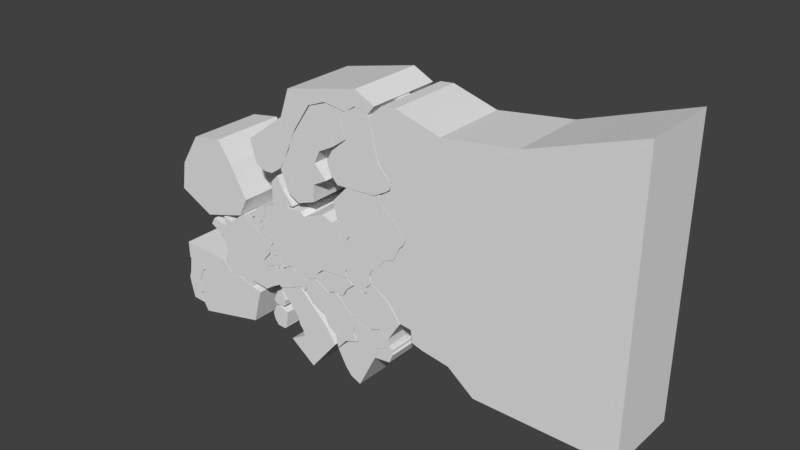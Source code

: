 # Source: WorldMapCountries1945.blend  (saved by Blender 2.79.0; exported with 4.5.12 LTS)
import bpy
from mathutils import Matrix  # noqa: F401  (used for matrix-valued properties, if any)

bpy.ops.wm.read_factory_settings(use_empty=True)
scene = bpy.context.scene
scene.name = 'Scene'

# ---- collections
col_collection_1 = bpy.data.collections.new('Collection 1'); scene.collection.children.link(col_collection_1)

# ---- world
world_world = bpy.data.worlds.new('World'); scene.world = world_world
world_world.color = (0.05088, 0.05088, 0.05088)
world_world.use_sun_shadow = False
world_world.sun_shadow_jitter_overblur = 0.0
world_world.cycles.sampling_method = 'MANUAL'

# ---- meshes
me_cube_025 = bpy.data.meshes.new('Cube.025')
me_cube_025.from_pydata([(0.04584, -1.0, -2.108), (0.03499, -1.0, -1.929), (0.04584, 1.0, -2.108), (0.03499, 1.0, -1.929), (-0.1509, -1.0, -1.599), (-0.2222, -1.0, -1.18), (-0.1509, 1.0, -1.599), (-0.2222, 1.0, -1.18), (-0.2941, -1.0, 0.8421), (-1.14, -1.0, 0.3364), (-0.5231, -1.0, 0.6371), (-1.14, 1.0, 0.3364), (-0.2941, 1.0, 0.8421), (-0.5231, 1.0, 0.6371), (0.1019, -1.0, -2.266), (-0.6552, -1.0, -2.864), (0.1019, 1.0, -2.266), (-0.6552, 1.0, -2.864), (1.344, -1.0, -0.8332), (-0.0242, -1.0, 0.9499), (-0.0242, 1.0, 0.9499), (1.344, 1.0, -0.8332), (0.5465, -1.0, -4.086), (1.853, -1.0, -1.873), (1.853, 1.0, -1.873), (0.5465, 1.0, -4.086)], [], [(0, 1, 3, 2), (6, 4, 5, 7), (2, 16, 14, 0), (6, 3, 1, 4), (8, 12, 13, 10), (10, 13, 11, 9), (7, 5, 9, 11), (14, 16, 17, 15), (20, 12, 8, 19), (2, 3, 6, 7, 11, 13, 12, 20, 21, 24, 25, 17, 16), (14, 15, 22, 23, 18, 19, 8, 10, 9, 5, 4, 1, 0), (20, 19, 18, 21), (15, 17, 25, 22), (22, 25, 24, 23), (21, 18, 23, 24)])
me_cube_025.use_remesh_preserve_volume = False
me_cube_025.use_remesh_preserve_attributes = False
me_cube_025.use_mirror_vertex_groups = False
me_cube_025.update()
me_cube_024 = bpy.data.meshes.new('Cube.024')
me_cube_024.from_pydata([(0.1946, -1.0, -1.94), (0.03499, -1.0, -1.929), (0.1946, 1.0, -1.94), (0.03499, 1.0, -1.929), (-0.1509, -1.0, -1.599), (-0.2222, -1.0, -1.18), (-0.1509, 1.0, -1.599), (-0.2222, 1.0, -1.18), (0.1367, -1.0, -0.5512), (-0.04881, -1.0, -0.6319), (0.05644, -1.0, -0.5888), (-0.04881, 1.0, -0.6319), (0.1367, 1.0, -0.5512), (0.05644, 1.0, -0.5888), (0.4365, -1.0, -1.945), (0.5346, -1.0, -1.821), (0.4365, 1.0, -1.945), (0.5346, 1.0, -1.821), (0.6281, -1.0, -0.7559), (0.2486, -1.0, -0.5721), (0.2486, 1.0, -0.5721), (0.6281, 1.0, -0.7559), (0.5372, -1.0, -1.704), (0.5607, -1.0, -1.5), (0.5607, 1.0, -1.5), (0.5372, 1.0, -1.704)], [], [(0, 1, 3, 2), (6, 4, 5, 7), (2, 16, 14, 0), (6, 3, 1, 4), (8, 12, 13, 10), (10, 13, 11, 9), (7, 5, 9, 11), (14, 16, 17, 15), (20, 12, 8, 19), (2, 3, 6, 7, 11, 13, 12, 20, 21, 24, 25, 17, 16), (14, 15, 22, 23, 18, 19, 8, 10, 9, 5, 4, 1, 0), (20, 19, 18, 21), (15, 17, 25, 22), (22, 25, 24, 23), (21, 18, 23, 24)])
me_cube_024.use_remesh_preserve_volume = False
me_cube_024.use_remesh_preserve_attributes = False
me_cube_024.use_mirror_vertex_groups = False
me_cube_024.update()
me_cube_023 = bpy.data.meshes.new('Cube.023')
me_cube_023.from_pydata([(-1.113, -1.0, -1.122), (-1.223, -1.0, -1.024), (-1.113, 1.0, -1.122), (-1.223, 1.0, -1.024), (-1.011, -1.0, -1.17), (-1.011, 1.0, -1.17), (-1.233, -1.0, -0.7097), (-1.007, -1.0, -0.6446), (-1.233, 1.0, -0.7097), (-1.007, 1.0, -0.6446), (-0.8769, -1.0, -1.172), (-0.7602, -1.0, -1.134), (-0.8769, 1.0, -1.172), (-0.7602, 1.0, -1.134), (-0.6375, -1.0, -1.06), (-0.845, -1.0, -0.7055), (-0.6373, -1.0, -0.9215), (-0.7143, -1.0, -0.8335), (-0.845, 1.0, -0.7055), (-0.6375, 1.0, -1.06), (-0.7143, 1.0, -0.8335), (-0.6373, 1.0, -0.9215)], [], [(0, 1, 3, 2), (2, 5, 4, 0), (2, 3, 8, 9, 18, 20, 21, 19, 13, 12, 5), (8, 6, 7, 9), (5, 12, 10, 4), (8, 3, 1, 6), (10, 12, 13, 11), (9, 7, 15, 18), (4, 10, 11, 14, 16, 17, 15, 7, 6, 1, 0), (18, 15, 17, 20), (20, 17, 16, 21), (21, 16, 14, 19), (11, 13, 19, 14)])
me_cube_023.use_remesh_preserve_volume = False
me_cube_023.use_remesh_preserve_attributes = False
me_cube_023.use_mirror_vertex_groups = False
me_cube_023.update()
me_cube_019 = bpy.data.meshes.new('Cube.019')
me_cube_019.from_pydata([(-0.6075, -1.0, -1.765), (-0.6172, -1.0, -1.504), (-0.6075, 1.0, -1.765), (-0.6172, 1.0, -1.504), (-0.5401, -1.0, -1.257), (-0.4647, -1.0, -0.6238), (-0.5401, 1.0, -1.257), (-0.4647, 1.0, -0.6238), (0.5459, -1.0, -0.4201), (-0.42, -1.0, -0.133), (0.3579, -1.0, -0.22), (-0.42, 1.0, -0.133), (0.5459, 1.0, -0.4201), (0.3579, 1.0, -0.22), (-0.3968, -1.0, -2.967), (0.1871, -1.0, -3.015), (-0.3968, 1.0, -2.967), (0.1871, 1.0, -3.015), (0.1159, -1.0, -1.439), (0.3313, -1.0, -0.6473), (0.3313, 1.0, -0.6473), (0.1159, 1.0, -1.439), (0.01302, -1.0, -2.483), (0.2188, -1.0, -2.241), (0.2188, 1.0, -2.241), (0.01302, 1.0, -2.483)], [], [(0, 1, 3, 2), (6, 4, 5, 7), (2, 16, 14, 0), (6, 3, 1, 4), (8, 12, 13, 10), (10, 13, 11, 9), (7, 5, 9, 11), (14, 16, 17, 15), (20, 12, 8, 19), (2, 3, 6, 7, 11, 13, 12, 20, 21, 24, 25, 17, 16), (14, 15, 22, 23, 18, 19, 8, 10, 9, 5, 4, 1, 0), (20, 19, 18, 21), (15, 17, 25, 22), (22, 25, 24, 23), (21, 18, 23, 24)])
me_cube_019.use_remesh_preserve_volume = False
me_cube_019.use_remesh_preserve_attributes = False
me_cube_019.use_mirror_vertex_groups = False
me_cube_019.update()
me_cube_004 = bpy.data.meshes.new('Cube.004')
me_cube_004.from_pydata([(0.06443, -1.0, -1.425), (-0.09515, -1.0, -1.414), (0.06443, 1.0, -1.425), (-0.09515, 1.0, -1.414), (-0.1788, -1.0, -1.303), (-0.2222, -1.0, -1.18), (-0.1788, 1.0, -1.303), (-0.2222, 1.0, -1.18), (0.1646, -1.0, -0.4739), (-0.02092, -1.0, -0.5547), (0.08432, -1.0, -0.5115), (-0.02092, 1.0, -0.5547), (0.1646, 1.0, -0.4739), (0.08432, 1.0, -0.5115), (0.3064, -1.0, -1.43), (0.4045, -1.0, -1.306), (0.3064, 1.0, -1.43), (0.4045, 1.0, -1.306), (0.3864, -1.0, -0.8332), (0.2765, -1.0, -0.4948), (0.2765, 1.0, -0.4948), (0.3864, 1.0, -0.8332), (0.4071, -1.0, -1.189), (0.4306, -1.0, -0.9846), (0.4306, 1.0, -0.9846), (0.4071, 1.0, -1.189)], [], [(0, 1, 3, 2), (6, 4, 5, 7), (2, 16, 14, 0), (6, 3, 1, 4), (8, 12, 13, 10), (10, 13, 11, 9), (7, 5, 9, 11), (14, 16, 17, 15), (20, 12, 8, 19), (2, 3, 6, 7, 11, 13, 12, 20, 21, 24, 25, 17, 16), (14, 15, 22, 23, 18, 19, 8, 10, 9, 5, 4, 1, 0), (20, 19, 18, 21), (15, 17, 25, 22), (22, 25, 24, 23), (21, 18, 23, 24)])
me_cube_004.use_remesh_preserve_volume = False
me_cube_004.use_remesh_preserve_attributes = False
me_cube_004.use_mirror_vertex_groups = False
me_cube_004.update()
me_cube_003 = bpy.data.meshes.new('Cube.003')
me_cube_003.from_pydata([(-0.2664, -1.0, -1.414), (-1.145, -1.0, -1.229), (-0.2664, 1.0, -1.414), (-1.145, 1.0, -1.229), (-0.232, -1.0, -1.721), (-0.232, 1.0, -1.721), (-1.223, -1.0, 0.3266), (-0.4718, -1.0, 1.223), (-1.223, 1.0, 0.3266), (-0.4718, 1.0, 1.223), (0.6905, -1.0, -1.755), (0.5833, -1.0, -1.566), (0.6905, 1.0, -1.755), (0.5833, 1.0, -1.566), (1.232, -1.0, -1.481), (-0.07597, -1.0, 0.482), (1.251, -1.0, -1.386), (0.2008, -1.0, -0.09938), (-0.07597, 1.0, 0.482), (1.232, 1.0, -1.481), (0.2008, 1.0, -0.09938), (1.251, 1.0, -1.386)], [], [(0, 1, 3, 2), (2, 5, 4, 0), (2, 3, 8, 9, 18, 20, 21, 19, 13, 12, 5), (8, 6, 7, 9), (5, 12, 10, 4), (8, 3, 1, 6), (10, 12, 13, 11), (9, 7, 15, 18), (4, 10, 11, 14, 16, 17, 15, 7, 6, 1, 0), (18, 15, 17, 20), (20, 17, 16, 21), (21, 16, 14, 19), (11, 13, 19, 14)])
me_cube_003.use_remesh_preserve_volume = False
me_cube_003.use_remesh_preserve_attributes = False
me_cube_003.use_mirror_vertex_groups = False
me_cube_003.update()
me_cube_022 = bpy.data.meshes.new('Cube.022')
me_cube_022.from_pydata([(-0.2534, -1.0, 0.516), (-0.3418, -1.0, 0.2929), (-0.2534, 1.0, 0.516), (-0.3418, 1.0, 0.2929), (-0.2213, -1.0, 0.5472), (-0.2213, 1.0, 0.5472), (-0.7791, -1.0, 0.2384), (-0.7505, -1.0, 0.4917), (-0.7791, 1.0, 0.2384), (-0.7505, 1.0, 0.4917), (-0.2565, -1.0, 0.5905), (-0.2989, -1.0, 0.7065), (-0.2548, -1.0, 0.6581), (-0.2989, 1.0, 0.7065), (-0.2565, 1.0, 0.5905), (-0.2548, 1.0, 0.6581)], [], [(0, 1, 3, 2), (2, 3, 8, 9, 13, 15, 14, 5), (2, 5, 4, 0), (4, 10, 12, 11, 7, 6, 1, 0), (8, 6, 7, 9), (5, 14, 10, 4), (8, 3, 1, 6), (10, 14, 15, 12), (12, 15, 13, 11), (9, 7, 11, 13)])
me_cube_022.use_remesh_preserve_volume = False
me_cube_022.use_remesh_preserve_attributes = False
me_cube_022.use_mirror_vertex_groups = False
me_cube_022.update()
me_cube_021 = bpy.data.meshes.new('Cube.021')
me_cube_021.from_pydata([(-0.6108, -1.0, -0.5165), (-0.5112, -1.0, -0.4128), (-0.6108, 1.0, -0.5165), (-0.5112, 1.0, -0.4128), (-0.7005, -1.0, -0.6827), (-0.7005, 1.0, -0.6827), (-0.4576, -1.0, -0.2528), (-0.6949, -1.0, 0.03291), (-0.4576, 1.0, -0.2528), (-0.6949, 1.0, 0.03291), (-0.7857, -1.0, -0.8764), (-0.818, -1.0, 0.1952), (-0.818, 1.0, 0.1952), (-0.7857, 1.0, -0.8764), (-0.9097, -1.0, -0.9315), (-1.106, -1.0, 0.3965), (-1.058, -1.0, -0.9704), (-1.236, -1.0, -1.193), (-1.431, -1.0, -1.357), (-1.488, -1.0, -1.543), (-1.199, -1.0, 0.5963), (-1.106, 1.0, 0.3965), (-0.9097, 1.0, -0.9315), (-1.199, 1.0, 0.5963), (-1.488, 1.0, -1.543), (-1.431, 1.0, -1.357), (-1.236, 1.0, -1.193), (-1.058, 1.0, -0.9704), (-1.434, -1.0, -1.702), (-0.9351, -1.0, -1.978), (-0.601, -1.0, -2.44), (-1.434, 1.0, -1.702), (-0.601, 1.0, -2.44), (-0.9351, 1.0, -1.978), (-0.2894, -1.0, -2.477), (-0.8855, -1.0, 0.8065), (-0.2375, -1.0, -2.815), (0.05014, -1.0, -2.893), (0.7818, -1.0, -3.003), (1.487, -1.0, -3.545), (5.112, -1.0, -3.558), (5.129, -1.0, 3.644), (2.383, -1.0, 2.684), (-0.8855, 1.0, 0.8065), (-0.2894, 1.0, -2.477), (2.383, 1.0, 2.684), (5.129, 1.0, 3.644), (5.112, 1.0, -3.558), (1.487, 1.0, -3.545), (0.7818, 1.0, -3.003), (0.05014, 1.0, -2.893), (-0.2375, 1.0, -2.815), (0.4474, -1.0, 2.41), (-0.8507, -1.0, 1.003), (-0.7336, -1.0, 2.744), (-1.106, -1.0, 2.704), (-1.461, -1.0, 2.391), (-1.192, -1.0, 1.394), (-0.8507, 1.0, 1.003), (0.4474, 1.0, 2.41), (-1.192, 1.0, 1.394), (-1.461, 1.0, 2.391), (-1.106, 1.0, 2.704), (-0.7336, 1.0, 2.744)], [], [(0, 1, 3, 2), (2, 5, 4, 0), (8, 6, 7, 9), (5, 13, 10, 4), (8, 3, 1, 6), (15, 21, 12, 11), (9, 7, 11, 12), (21, 15, 20, 23), (31, 28, 19, 24), (24, 19, 18, 25), (25, 18, 17, 26), (26, 17, 16, 27), (27, 16, 14, 22), (10, 13, 22, 14), (28, 31, 33, 29), (29, 33, 32, 30), (23, 20, 35, 43), (2, 3, 8, 9, 12, 21, 23, 43, 58, 60, 61, 62, 63, 59, 45, 46, 47, 48, 49, 50, 51, 44, 32, 33, 31, 24, 25, 26, 27, 22, 13, 5), (59, 52, 42, 45), (4, 10, 14, 16, 17, 18, 19, 28, 29, 30, 34, 36, 37, 38, 39, 40, 41, 42, 52, 54, 55, 56, 57, 53, 35, 20, 15, 11, 7, 6, 1, 0), (45, 42, 41, 46), (46, 41, 40, 47), (47, 40, 39, 48), (48, 39, 38, 49), (49, 38, 37, 50), (50, 37, 36, 51), (51, 36, 34, 44), (30, 32, 44, 34), (52, 59, 63, 54), (54, 63, 62, 55), (55, 62, 61, 56), (56, 61, 60, 57), (57, 60, 58, 53), (43, 35, 53, 58)])
me_cube_021.use_remesh_preserve_volume = False
me_cube_021.use_remesh_preserve_attributes = False
me_cube_021.use_mirror_vertex_groups = False
me_cube_021.update()
me_cube_020 = bpy.data.meshes.new('Cube.020')
me_cube_020.from_pydata([(-0.7585, -1.0, -0.6522), (-0.7585, 1.0, -0.6522), (-0.6143, -1.0, 1.047), (-0.9686, -1.0, 1.206), (-0.6143, 1.0, 1.047), (-0.9686, 1.0, 1.206), (0.7827, -1.0, -0.1227), (0.4366, -1.0, 0.2457), (0.7827, 1.0, -0.1227), (0.4366, 1.0, 0.2457), (0.191, -1.0, 1.245), (-0.5082, -1.0, 1.151), (-0.1894, -1.0, 1.352), (-0.5082, 1.0, 1.151), (0.191, 1.0, 1.245), (-0.1894, 1.0, 1.352), (0.326, -1.0, -0.5814), (0.7935, -1.0, -0.2182), (0.5751, -1.0, -0.4467), (0.674, -1.0, -0.3905), (0.7596, -1.0, -0.3242), (0.7935, 1.0, -0.2182), (0.326, 1.0, -0.5814), (0.7596, 1.0, -0.3242), (0.674, 1.0, -0.3905), (0.5751, 1.0, -0.4467), (-0.4864, -1.0, 0.5053), (-0.9292, -1.0, -0.4738), (-0.9007, -1.0, 0.1509), (-1.064, -1.0, -0.1361), (-0.9292, 1.0, -0.4738), (-0.4864, 1.0, 0.5053), (-1.064, 1.0, -0.1361), (-0.9007, 1.0, 0.1509)], [], [(4, 31, 26, 2), (0, 27, 30, 1), (4, 2, 3, 5), (1, 22, 16, 0), (1, 30, 32, 33, 31, 4, 5, 13, 15, 14, 9, 8, 21, 23, 24, 25, 22), (6, 8, 9, 7), (5, 3, 11, 13), (13, 11, 12, 15), (15, 12, 10, 14), (7, 9, 14, 10), (16, 22, 25, 18), (18, 25, 24, 19), (19, 24, 23, 20), (20, 23, 21, 17), (21, 8, 6, 17), (26, 31, 33, 28), (28, 33, 32, 29), (29, 32, 30, 27), (16, 18, 19, 20, 17, 6, 7, 10, 12, 11, 3, 2, 26, 28, 29, 27, 0)])
me_cube_020.use_remesh_preserve_volume = False
me_cube_020.use_remesh_preserve_attributes = False
me_cube_020.use_mirror_vertex_groups = False
me_cube_020.update()
me_cube_018 = bpy.data.meshes.new('Cube.018')
me_cube_018.from_pydata([(-0.749, -1.0, -1.266), (-0.9679, -1.0, -0.7101), (-0.749, 1.0, -1.266), (-0.9679, 1.0, -0.7101), (-0.4705, -1.0, 0.3572), (0.04721, -1.0, 1.12), (-0.4705, 1.0, 0.3572), (0.04721, 1.0, 1.12), (0.294, -1.0, 0.08811), (0.7145, -1.0, 0.3128), (0.294, 1.0, 0.08811), (0.7145, 1.0, 0.3128), (1.092, -1.0, 0.5833), (0.5172, -1.0, 1.295), (0.951, -1.0, 1.112), (0.5172, 1.0, 1.295), (1.092, 1.0, 0.5833), (0.951, 1.0, 1.112), (-0.4215, -1.0, -1.425), (0.1424, -1.0, -0.2438), (0.05761, -1.0, -1.252), (0.09358, -1.0, -0.7935), (0.4746, -1.0, -0.5864), (0.1424, 1.0, -0.2438), (-0.4215, 1.0, -1.425), (0.4746, 1.0, -0.5864), (0.09358, 1.0, -0.7935), (0.05761, 1.0, -1.252)], [], [(0, 1, 3, 2), (18, 20, 21, 22, 19, 8, 9, 12, 14, 13, 5, 4, 1, 0), (6, 4, 5, 7), (2, 24, 18, 0), (6, 3, 1, 4), (8, 10, 11, 9), (7, 5, 13, 15), (2, 3, 6, 7, 15, 17, 16, 11, 10, 23, 25, 26, 27, 24), (15, 13, 14, 17), (17, 14, 12, 16), (9, 11, 16, 12), (18, 24, 27, 20), (20, 27, 26, 21), (21, 26, 25, 22), (22, 25, 23, 19), (23, 10, 8, 19)])
me_cube_018.use_remesh_preserve_volume = False
me_cube_018.use_remesh_preserve_attributes = False
me_cube_018.use_mirror_vertex_groups = False
me_cube_018.update()
me_cube_017 = bpy.data.meshes.new('Cube.017')
me_cube_017.from_pydata([(-0.5462, -1.0, -0.7867), (-0.5462, 1.0, -0.7867), (-0.7293, -1.0, -0.1699), (0.3635, -1.0, 0.6506), (-0.7293, 1.0, -0.1699), (0.3635, 1.0, 0.6506), (3.198, -1.0, 1.602), (0.6257, -1.0, 1.399), (2.66, -1.0, 1.865), (0.6257, 1.0, 1.399), (3.198, 1.0, 1.602), (2.66, 1.0, 1.865), (1.258, -1.0, 1.155), (3.009, -1.0, 1.367), (1.743, -1.0, 1.348), (2.365, -1.0, 1.267), (2.638, -1.0, 1.47), (3.009, 1.0, 1.367), (1.258, 1.0, 1.155), (2.638, 1.0, 1.47), (2.365, 1.0, 1.267), (1.743, 1.0, 1.348), (-0.2707, -1.0, -0.8887), (0.7535, -1.0, 0.3963), (-0.03519, -1.0, -0.8684), (0.1939, -1.0, -0.7056), (0.2746, -1.0, -0.6501), (0.5662, -1.0, -0.1041), (0.7535, 1.0, 0.3963), (-0.2707, 1.0, -0.8887), (0.5662, 1.0, -0.1041), (0.2746, 1.0, -0.6501), (0.1939, 1.0, -0.7056), (-0.03519, 1.0, -0.8684)], [], [(12, 14, 15, 16, 13, 6, 8, 7, 3, 2, 0, 22, 24, 25, 26, 27, 23), (28, 30, 31, 32, 33, 29, 1, 4, 5, 9, 11, 10, 17, 19, 20, 21, 18), (4, 2, 3, 5), (22, 0, 1, 29), (4, 1, 0, 2), (6, 10, 11, 8), (8, 11, 9, 7), (5, 3, 7, 9), (12, 18, 21, 14), (14, 21, 20, 15), (15, 20, 19, 16), (16, 19, 17, 13), (17, 10, 6, 13), (28, 23, 27, 30), (30, 27, 26, 31), (31, 26, 25, 32), (32, 25, 24, 33), (33, 24, 22, 29), (28, 18, 12, 23)])
me_cube_017.use_remesh_preserve_volume = False
me_cube_017.use_remesh_preserve_attributes = False
me_cube_017.use_mirror_vertex_groups = False
me_cube_017.update()
me_cube_016 = bpy.data.meshes.new('Cube.016')
me_cube_016.from_pydata([(-0.4108, -1.0, -1.323), (-1.109, -1.0, -0.8252), (-0.4108, 1.0, -1.323), (-1.109, 1.0, -0.8252), (-0.05902, -1.0, -1.106), (-0.05902, 1.0, -1.106), (0.9451, -1.0, -0.1946), (0.9451, 1.0, -0.1946), (0.1533, -1.0, -1.226), (0.5971, -1.0, -0.5971), (0.38, -1.0, -1.099), (0.5971, 1.0, -0.5971), (0.1533, 1.0, -1.226), (0.38, 1.0, -1.099), (0.6292, -1.0, 0.06486), (-0.9495, -1.0, -0.4023), (-0.7159, -1.0, -0.1312), (-0.9495, 1.0, -0.4023), (0.6292, 1.0, 0.06486), (-0.7159, 1.0, -0.1312)], [], [(0, 1, 3, 2), (2, 5, 4, 0), (2, 3, 17, 19, 18, 7, 11, 13, 12, 5), (4, 8, 10, 9, 6, 14, 16, 15, 1, 0), (5, 12, 8, 4), (18, 14, 6, 7), (8, 12, 13, 10), (10, 13, 11, 9), (7, 6, 9, 11), (17, 15, 16, 19), (19, 16, 14, 18), (17, 3, 1, 15)])
me_cube_016.use_remesh_preserve_volume = False
me_cube_016.use_remesh_preserve_attributes = False
me_cube_016.use_mirror_vertex_groups = False
me_cube_016.update()
me_cube_015 = bpy.data.meshes.new('Cube.015')
me_cube_015.from_pydata([(2.205, -1.0, -1.861), (-0.9812, -1.0, -2.901), (2.205, 1.0, -1.861), (-0.9812, 1.0, -2.901), (2.622, -1.0, 0.3147), (2.622, 1.0, 0.3147), (-1.934, -1.0, 1.617), (-1.934, 1.0, 1.617), (1.385, -1.0, 0.8138), (0.4413, -1.0, 1.439), (0.8427, -1.0, 0.8222), (0.4413, 1.0, 1.439), (1.385, 1.0, 0.8138), (0.8427, 1.0, 0.8222), (-1.915, -1.0, 0.5255), (-1.404, -1.0, -1.87), (-1.059, -1.0, 0.4331), (-0.8689, -1.0, 0.2252), (-1.083, -1.0, -0.04677), (-1.295, -1.0, -0.8163), (-1.206, -1.0, -1.623), (-1.404, 1.0, -1.87), (-1.915, 1.0, 0.5255), (-1.206, 1.0, -1.623), (-1.295, 1.0, -0.8163), (-1.083, 1.0, -0.04677), (-0.8689, 1.0, 0.2252), (-1.059, 1.0, 0.4331)], [], [(0, 1, 3, 2), (2, 5, 4, 0), (2, 3, 21, 23, 24, 25, 26, 27, 22, 7, 11, 13, 12, 5), (4, 8, 10, 9, 6, 14, 16, 17, 18, 19, 20, 15, 1, 0), (5, 12, 8, 4), (22, 14, 6, 7), (8, 12, 13, 10), (10, 13, 11, 9), (7, 6, 9, 11), (21, 15, 20, 23), (23, 20, 19, 24), (24, 19, 18, 25), (25, 18, 17, 26), (26, 17, 16, 27), (27, 16, 14, 22), (21, 3, 1, 15)])
me_cube_015.use_remesh_preserve_volume = False
me_cube_015.use_remesh_preserve_attributes = False
me_cube_015.use_mirror_vertex_groups = False
me_cube_015.update()
me_cube_014 = bpy.data.meshes.new('Cube.014')
me_cube_014.from_pydata([(0.1373, -1.0, -1.137), (-0.3193, -1.0, -1.414), (0.1373, 1.0, -1.137), (-0.3193, 1.0, -1.414), (-0.3393, -1.0, -1.167), (-0.5683, -1.0, -1.18), (-0.3393, 1.0, -1.167), (-0.5683, 1.0, -1.18), (0.1897, -1.0, -0.4739), (-0.1739, -1.0, -0.5547), (0.09232, -1.0, -0.5878), (-0.1739, 1.0, -0.5547), (0.1897, 1.0, -0.4739), (0.09232, 1.0, -0.5878), (0.2638, -1.0, -1.379), (0.336, -1.0, -1.077), (0.2638, 1.0, -1.379), (0.336, 1.0, -1.077), (0.5045, -1.0, -0.9094), (0.409, -1.0, -0.4948), (0.409, 1.0, -0.4948), (0.5045, 1.0, -0.9094), (0.557, -1.0, -1.164), (0.711, -1.0, -0.9846), (0.711, 1.0, -0.9846), (0.557, 1.0, -1.164)], [], [(0, 1, 3, 2), (6, 4, 5, 7), (2, 16, 14, 0), (6, 3, 1, 4), (8, 12, 13, 10), (10, 13, 11, 9), (7, 5, 9, 11), (14, 16, 17, 15), (20, 12, 8, 19), (2, 3, 6, 7, 11, 13, 12, 20, 21, 24, 25, 17, 16), (14, 15, 22, 23, 18, 19, 8, 10, 9, 5, 4, 1, 0), (20, 19, 18, 21), (15, 17, 25, 22), (22, 25, 24, 23), (21, 18, 23, 24)])
me_cube_014.use_remesh_preserve_volume = False
me_cube_014.use_remesh_preserve_attributes = False
me_cube_014.use_mirror_vertex_groups = False
me_cube_014.update()
me_cube_013 = bpy.data.meshes.new('Cube.013')
me_cube_013.from_pydata([(-0.8278, -1.0, -0.494), (-0.8278, 1.0, -0.494), (0.9702, -1.0, -0.386), (0.9702, 1.0, -0.386), (-0.829, -1.0, -0.07897), (-0.8431, -1.0, 0.4534), (-0.829, 1.0, -0.07897), (-0.8431, 1.0, 0.4534), (0.9643, -1.0, 0.2714), (0.004526, -1.0, 0.2381), (0.5255, -1.0, 0.5285), (0.004526, 1.0, 0.2381), (0.9643, 1.0, 0.2714), (0.5255, 1.0, 0.5285), (-0.7222, -1.0, -0.8231), (0.1944, -1.0, -0.8707), (-0.4966, -1.0, -0.8724), (-0.2097, -1.0, -0.8698), (0.1944, 1.0, -0.8707), (-0.7222, 1.0, -0.8231), (-0.2097, 1.0, -0.8698), (-0.4966, 1.0, -0.8724)], [], [(2, 8, 10, 9, 5, 4, 0, 14, 16, 17, 15), (14, 0, 1, 19), (18, 20, 21, 19, 1, 6, 7, 11, 13, 12, 3), (6, 4, 5, 7), (3, 12, 8, 2), (6, 1, 0, 4), (8, 12, 13, 10), (10, 13, 11, 9), (7, 5, 9, 11), (18, 15, 17, 20), (20, 17, 16, 21), (21, 16, 14, 19), (18, 3, 2, 15)])
me_cube_013.use_remesh_preserve_volume = False
me_cube_013.use_remesh_preserve_attributes = False
me_cube_013.use_mirror_vertex_groups = False
me_cube_013.update()
me_cube_012 = bpy.data.meshes.new('Cube.012')
me_cube_012.from_pydata([(-0.07815, -1.0, -1.237), (-0.3695, -1.0, -0.746), (-0.07815, 1.0, -1.237), (-0.3695, 1.0, -0.746), (0.3975, -1.0, -1.517), (0.3975, 1.0, -1.517), (-0.7612, -1.0, 0.231), (-0.2868, -1.0, 0.9072), (-0.7612, 1.0, 0.231), (-0.2868, 1.0, 0.9072), (1.245, -1.0, 0.7986), (0.3318, -1.0, 1.246), (1.28, -1.0, 1.3), (0.3318, 1.0, 1.246), (1.245, 1.0, 0.7986), (1.28, 1.0, 1.3)], [], [(0, 1, 3, 2), (2, 3, 8, 9, 13, 15, 14, 5), (2, 5, 4, 0), (4, 10, 12, 11, 7, 6, 1, 0), (8, 6, 7, 9), (5, 14, 10, 4), (8, 3, 1, 6), (10, 14, 15, 12), (12, 15, 13, 11), (9, 7, 11, 13)])
me_cube_012.use_remesh_preserve_volume = False
me_cube_012.use_remesh_preserve_attributes = False
me_cube_012.use_mirror_vertex_groups = False
me_cube_012.update()
me_cube_011 = bpy.data.meshes.new('Cube.011')
me_cube_011.from_pydata([(-1.253, -1.0, -0.8336), (-1.431, -1.0, -0.4076), (-1.253, 1.0, -0.8336), (-1.431, 1.0, -0.4076), (-0.8387, -1.0, -1.077), (-0.8387, 1.0, -1.077), (-1.63, -1.0, -0.223), (-1.321, -1.0, -0.05057), (-1.63, 1.0, -0.223), (-1.321, 1.0, -0.05057), (-0.8135, -1.0, -1.313), (-1.16, -1.0, 0.4253), (-1.16, 1.0, 0.4253), (-0.8135, 1.0, -1.313), (0.01711, -1.0, -1.485), (0.5085, -1.0, -1.221), (0.998, -1.0, -1.508), (1.531, -1.0, -0.3596), (0.9235, -1.0, 0.7709), (0.1178, -1.0, 1.44), (0.01711, 1.0, -1.485), (0.1178, 1.0, 1.44), (0.9235, 1.0, 0.7709), (1.531, 1.0, -0.3596), (0.998, 1.0, -1.508), (0.5085, 1.0, -1.221), (-0.1692, -1.0, 0.9804), (-0.1383, -1.0, 0.7109), (-0.3155, -1.0, 0.5667), (-0.473, -1.0, 0.757), (-0.1692, 1.0, 0.9804), (-0.473, 1.0, 0.757), (-0.3155, 1.0, 0.5667), (-0.1383, 1.0, 0.7109), (-0.6655, -1.0, 0.7446), (-0.8086, -1.0, 0.8154), (-0.8086, 1.0, 0.8154), (-0.6655, 1.0, 0.7446)], [], [(0, 1, 3, 2), (2, 5, 4, 0), (8, 6, 7, 9), (5, 13, 10, 4), (8, 3, 1, 6), (2, 3, 8, 9, 12, 36, 37, 31, 32, 33, 30, 21, 22, 23, 24, 25, 20, 13, 5), (9, 7, 11, 12), (35, 36, 12, 11), (21, 19, 18, 22), (22, 18, 17, 23), (23, 17, 16, 24), (24, 16, 15, 25), (25, 15, 14, 20), (10, 13, 20, 14), (4, 10, 14, 15, 16, 17, 18, 19, 26, 27, 28, 29, 34, 35, 11, 7, 6, 1, 0), (31, 29, 28, 32), (32, 28, 27, 33), (33, 27, 26, 30), (30, 26, 19, 21), (36, 35, 34, 37), (37, 34, 29, 31)])
me_cube_011.use_remesh_preserve_volume = False
me_cube_011.use_remesh_preserve_attributes = False
me_cube_011.use_mirror_vertex_groups = False
me_cube_011.update()
me_cube_010 = bpy.data.meshes.new('Cube.010')
me_cube_010.from_pydata([(-0.7305, -1.0, -0.828), (-1.025, -1.0, -0.3158), (-0.7305, 1.0, -0.828), (-1.025, 1.0, -0.3158), (-1.088, -1.0, 0.5524), (-0.5046, -1.0, 0.8207), (-1.088, 1.0, 0.5524), (-0.5046, 1.0, 0.8207), (0.9968, -1.0, 0.1898), (0.2549, -1.0, 0.2985), (0.6097, -1.0, 0.521), (0.2549, 1.0, 0.2985), (0.9968, 1.0, 0.1898), (0.6097, 1.0, 0.521), (-0.04246, -1.0, -1.223), (0.144, -1.0, -1.789), (0.5678, -1.0, -2.201), (0.6886, -1.0, -3.082), (1.13, -1.0, -2.372), (-0.04246, 1.0, -1.223), (1.13, 1.0, -2.372), (0.6886, 1.0, -3.082), (0.5678, 1.0, -2.201), (0.144, 1.0, -1.789), (1.713, -1.0, -2.086), (1.167, -1.0, -0.2315), (1.558, -1.0, -1.653), (1.577, -1.0, -0.4729), (1.167, 1.0, -0.2315), (1.713, 1.0, -2.086), (1.577, 1.0, -0.4729), (1.558, 1.0, -1.653)], [], [(0, 1, 3, 2), (2, 3, 6, 7, 11, 13, 12, 28, 30, 31, 29, 20, 21, 22, 23, 19), (6, 4, 5, 7), (2, 19, 14, 0), (6, 3, 1, 4), (8, 12, 13, 10), (10, 13, 11, 9), (7, 5, 9, 11), (14, 19, 23, 15), (15, 23, 22, 16), (16, 22, 21, 17), (17, 21, 20, 18), (28, 12, 8, 25), (14, 15, 16, 17, 18, 24, 26, 27, 25, 8, 10, 9, 5, 4, 1, 0), (28, 25, 27, 30), (30, 27, 26, 31), (31, 26, 24, 29), (18, 20, 29, 24)])
me_cube_010.use_remesh_preserve_volume = False
me_cube_010.use_remesh_preserve_attributes = False
me_cube_010.use_mirror_vertex_groups = False
me_cube_010.update()
me_cube_009 = bpy.data.meshes.new('Cube.009')
me_cube_009.from_pydata([(-0.4619, -1.0, 1.281), (-0.4619, 1.0, 1.281), (-1.419, -1.0, 0.6109), (-1.371, -1.0, 1.043), (-1.419, 1.0, 0.6109), (-1.371, 1.0, 1.043), (-0.6708, -1.0, 1.358), (-0.9268, -1.0, 1.322), (-0.7619, -1.0, 1.039), (-0.9268, 1.0, 1.322), (-0.6708, 1.0, 1.358), (-0.7619, 1.0, 1.039), (0.5818, -1.0, 0.6151), (-0.2822, -1.0, 1.494), (0.6562, -1.0, 0.5764), (0.7442, -1.0, 0.4877), (0.8873, -1.0, 0.7399), (0.7224, -1.0, 1.346), (0.2429, -1.0, 1.499), (0.1476, -1.0, 1.694), (-0.08521, -1.0, 1.654), (-0.2822, 1.0, 1.494), (0.5818, 1.0, 0.6151), (-0.08521, 1.0, 1.654), (0.1476, 1.0, 1.694), (0.2429, 1.0, 1.499), (0.7224, 1.0, 1.346), (0.8873, 1.0, 0.7399), (0.7442, 1.0, 0.4877), (0.6562, 1.0, 0.5764), (-1.205, -1.0, 0.2031), (0.5303, -1.0, 0.6761), (-0.1307, -1.0, 0.2477), (-0.03958, -1.0, 0.2822), (0.05994, -1.0, 0.3444), (0.1236, -1.0, 0.3942), (0.2454, -1.0, 0.5092), (0.3807, -1.0, 0.5658), (0.487, -1.0, 0.6165), (0.5303, 1.0, 0.6761), (-1.205, 1.0, 0.2031), (0.487, 1.0, 0.6165), (0.3807, 1.0, 0.5658), (0.2454, 1.0, 0.5092), (0.1236, 1.0, 0.3942), (0.05994, 1.0, 0.3444), (-0.03958, 1.0, 0.2822), (-0.1307, 1.0, 0.2477), (-1.152, -1.0, -0.2015), (-1.152, 1.0, -0.2015), (-0.8879, -1.0, 0.004564), (-0.201, -1.0, 0.2003), (-0.7211, -1.0, 0.1356), (-0.6548, -1.0, -0.003421), (-0.201, 1.0, 0.2003), (-0.8879, 1.0, 0.004564), (-0.6548, 1.0, -0.003421), (-0.7211, 1.0, 0.1356)], [], [(12, 31, 39, 22), (4, 2, 3, 5), (1, 10, 6, 0), (6, 10, 11, 8), (8, 11, 9, 7), (5, 3, 7, 9), (21, 13, 20, 23), (23, 20, 19, 24), (24, 19, 18, 25), (25, 18, 17, 26), (26, 17, 16, 27), (27, 16, 15, 28), (28, 15, 14, 29), (29, 14, 12, 22), (21, 1, 0, 13), (21, 23, 24, 25, 26, 27, 28, 29, 22, 39, 41, 42, 43, 44, 45, 46, 47, 54, 56, 57, 55, 49, 40, 4, 5, 9, 11, 10, 1), (51, 54, 47, 32), (32, 47, 46, 33), (33, 46, 45, 34), (34, 45, 44, 35), (35, 44, 43, 36), (36, 43, 42, 37), (37, 42, 41, 38), (38, 41, 39, 31), (4, 40, 30, 2), (0, 6, 8, 7, 3, 2, 30, 48, 50, 52, 53, 51, 32, 33, 34, 35, 36, 37, 38, 31, 12, 14, 15, 16, 17, 18, 19, 20, 13), (30, 40, 49, 48), (54, 51, 53, 56), (56, 53, 52, 57), (57, 52, 50, 55), (55, 50, 48, 49)])
me_cube_009.use_remesh_preserve_volume = False
me_cube_009.use_remesh_preserve_attributes = False
me_cube_009.use_mirror_vertex_groups = False
me_cube_009.update()
me_cube_008 = bpy.data.meshes.new('Cube.008')
me_cube_008.from_pydata([(-1.174, -1.0, -1.143), (-1.565, -1.0, -0.8985), (-1.174, 1.0, -1.143), (-1.565, 1.0, -0.8985), (-0.7199, -1.0, -0.834), (-0.7199, 1.0, -0.834), (-1.02, -1.0, -0.6802), (-0.7021, -1.0, -0.2797), (-1.02, 1.0, -0.6802), (-0.7021, 1.0, -0.2797), (0.03999, -1.0, -1.214), (0.2174, -1.0, -0.8899), (0.03999, 1.0, -1.214), (0.2174, 1.0, -0.8899), (0.1475, -1.0, -0.489), (-0.07597, -1.0, 0.482), (0.5602, -1.0, -0.5141), (0.7428, -1.0, 0.7872), (-0.07597, 1.0, 0.482), (0.1475, 1.0, -0.489), (0.7428, 1.0, 0.7872), (0.5602, 1.0, -0.5141)], [], [(0, 1, 3, 2), (2, 5, 4, 0), (2, 3, 8, 9, 18, 20, 21, 19, 13, 12, 5), (8, 6, 7, 9), (5, 12, 10, 4), (8, 3, 1, 6), (10, 12, 13, 11), (9, 7, 15, 18), (4, 10, 11, 14, 16, 17, 15, 7, 6, 1, 0), (18, 15, 17, 20), (20, 17, 16, 21), (21, 16, 14, 19), (11, 13, 19, 14)])
me_cube_008.use_remesh_preserve_volume = False
me_cube_008.use_remesh_preserve_attributes = False
me_cube_008.use_mirror_vertex_groups = False
me_cube_008.update()
me_cube_007 = bpy.data.meshes.new('Cube.007')
me_cube_007.from_pydata([(-0.8422, -1.0, -0.7829), (-0.8422, 1.0, -0.7829), (-0.6029, -1.0, -0.8991), (-0.6029, 1.0, -0.8991), (-0.4521, -1.0, -0.7596), (-0.4521, 1.0, -0.7596), (-0.3566, -1.0, -0.7957), (-0.3821, -1.0, -0.9023), (-0.3566, 1.0, -0.7957), (-0.3821, 1.0, -0.9023), (-0.4155, -1.0, -0.7032), (-0.7416, -1.0, -0.6939), (-0.6099, -1.0, -0.6112), (-0.7416, 1.0, -0.6939), (-0.4155, 1.0, -0.7032), (-0.6099, 1.0, -0.6112), (-0.8755, -1.0, -0.6302), (-0.9619, -1.0, -0.6646), (-0.9619, 1.0, -0.6646), (-0.8755, 1.0, -0.6302), (-0.4733, -1.0, -1.006), (-0.4734, -1.0, -0.9252), (-0.4734, 1.0, -0.9252), (-0.4733, 1.0, -1.006)], [], [(13, 19, 16, 11), (1, 3, 2, 0), (0, 17, 18, 1), (1, 18, 19, 13, 15, 14, 5, 8, 9, 22, 23, 3), (14, 10, 4, 5), (3, 23, 20, 2), (7, 9, 8, 6), (5, 4, 6, 8), (13, 11, 12, 15), (15, 12, 10, 14), (16, 19, 18, 17), (21, 22, 9, 7), (20, 23, 22, 21), (2, 20, 21, 7, 6, 4, 10, 12, 11, 16, 17, 0)])
me_cube_007.use_remesh_preserve_volume = False
me_cube_007.use_remesh_preserve_attributes = False
me_cube_007.use_mirror_vertex_groups = False
me_cube_007.update()
me_cube_006 = bpy.data.meshes.new('Cube.006')
me_cube_006.from_pydata([(-0.5905, -1.0, -0.7004), (-0.6025, -1.0, -0.6658), (-0.5905, 1.0, -0.7004), (-0.6025, 1.0, -0.6658), (-0.6216, -1.0, -0.7097), (-0.6216, 1.0, -0.7097), (-0.5809, -1.0, -0.6436), (-0.5809, 1.0, -0.6436), (0.1662, -1.0, -0.3994), (0.1662, 1.0, -0.3994), (-0.5668, -1.0, -0.8667), (0.1025, -1.0, -0.5773), (-0.3042, -1.0, -1.027), (-0.169, -1.0, -1.017), (-0.07863, -1.0, -1.09), (0.01471, -1.0, -1.027), (-0.02242, -1.0, -0.933), (0.1555, -1.0, -0.7448), (0.1025, 1.0, -0.5773), (-0.5668, 1.0, -0.8667), (0.1555, 1.0, -0.7448), (-0.02242, 1.0, -0.933), (0.01471, 1.0, -1.027), (-0.07863, 1.0, -1.09), (-0.169, 1.0, -1.017), (-0.3042, 1.0, -1.027), (0.3484, -1.0, -0.265), (0.5088, -1.0, 1.355), (0.5614, -1.0, 0.005438), (0.8253, -1.0, 0.09849), (0.9954, -1.0, 0.4585), (1.097, -1.0, 0.5627), (1.151, -1.0, 0.7142), (0.7921, -1.0, 1.143), (0.5088, 1.0, 1.355), (0.3484, 1.0, -0.265), (0.7921, 1.0, 1.143), (1.151, 1.0, 0.7142), (1.097, 1.0, 0.5627), (0.9954, 1.0, 0.4585), (0.8253, 1.0, 0.09849), (0.5614, 1.0, 0.005438), (0.4018, -1.0, 1.569), (-0.5421, -1.0, 0.3769), (-0.4778, -1.0, 0.2556), (-0.5812, -1.0, 0.1141), (-0.5887, -1.0, -0.07443), (-0.5968, -1.0, -0.1634), (-0.5975, -1.0, -0.3073), (0.4018, 1.0, 1.569), (-0.5975, 1.0, -0.3073), (-0.5968, 1.0, -0.1634), (-0.5887, 1.0, -0.07443), (-0.5812, 1.0, 0.1141), (-0.4778, 1.0, 0.2556), (-0.5421, 1.0, 0.3769), (-0.6002, -1.0, -0.413), (-0.6002, 1.0, -0.413), (-0.6, -1.0, -0.5336), (-0.592, -1.0, -0.6105), (-0.592, 1.0, -0.6105), (-0.6, 1.0, -0.5336), (0.2351, -1.0, 1.5), (0.2351, 1.0, 1.5), (-0.5493, -1.0, 1.46), (-0.5493, 1.0, 1.46), (-0.9496, -1.0, 1.033), (-0.9496, 1.0, 1.033), (-0.8673, -1.0, 0.6196), (-0.5625, -1.0, 0.5253), (-0.5625, 1.0, 0.5253), (-0.8673, 1.0, 0.6196)], [], [(0, 1, 3, 2), (2, 5, 4, 0), (49, 42, 27, 34), (7, 3, 1, 6), (5, 19, 10, 4), (10, 19, 25, 12), (12, 25, 24, 13), (13, 24, 23, 14), (14, 23, 22, 15), (15, 22, 21, 16), (16, 21, 20, 17), (17, 20, 18, 11), (11, 18, 9, 8), (34, 27, 33, 36), (36, 33, 32, 37), (37, 32, 31, 38), (38, 31, 30, 39), (39, 30, 29, 40), (40, 29, 28, 41), (41, 28, 26, 35), (8, 9, 35, 26), (43, 55, 54, 44), (44, 54, 53, 45), (45, 53, 52, 46), (46, 52, 51, 47), (47, 51, 50, 48), (48, 50, 57, 56), (42, 49, 63, 62), (7, 6, 59, 60), (60, 59, 58, 61), (61, 58, 56, 57), (2, 3, 7, 60, 61, 57, 50, 51, 52, 53, 54, 55, 70, 71, 67, 65, 63, 49, 34, 36, 37, 38, 39, 40, 41, 35, 9, 18, 20, 21, 22, 23, 24, 25, 19, 5), (69, 70, 55, 43), (65, 64, 62, 63), (4, 10, 12, 13, 14, 15, 16, 17, 11, 8, 26, 28, 29, 30, 31, 32, 33, 27, 42, 62, 64, 66, 68, 69, 43, 44, 45, 46, 47, 48, 56, 58, 59, 6, 1, 0), (67, 66, 64, 65), (70, 69, 68, 71), (71, 68, 66, 67)])
me_cube_006.use_remesh_preserve_volume = False
me_cube_006.use_remesh_preserve_attributes = False
me_cube_006.use_mirror_vertex_groups = False
me_cube_006.update()
me_cube_005 = bpy.data.meshes.new('Cube.005')
me_cube_005.from_pydata([(-0.07815, -1.0, -1.237), (-1.025, -1.0, -0.7676), (-0.07815, 1.0, -1.237), (-1.025, 1.0, -0.7676), (1.085, -1.0, -0.8901), (1.085, 1.0, -0.8901), (-0.9018, -1.0, -0.006964), (-0.3649, -1.0, 0.8423), (-0.9018, 1.0, -0.006964), (-0.3649, 1.0, 0.8423), (1.339, -1.0, -0.391), (0.4724, -1.0, 0.9869), (0.8582, -1.0, 0.4565), (0.4724, 1.0, 0.9869), (1.339, 1.0, -0.391), (0.8582, 1.0, 0.4565)], [], [(0, 1, 3, 2), (2, 3, 8, 9, 13, 15, 14, 5), (2, 5, 4, 0), (4, 10, 12, 11, 7, 6, 1, 0), (8, 6, 7, 9), (5, 14, 10, 4), (8, 3, 1, 6), (10, 14, 15, 12), (12, 15, 13, 11), (9, 7, 11, 13)])
me_cube_005.use_remesh_preserve_volume = False
me_cube_005.use_remesh_preserve_attributes = False
me_cube_005.use_mirror_vertex_groups = False
me_cube_005.update()
me_cube_001 = bpy.data.meshes.new('Cube.001')
me_cube_001.from_pydata([(-0.9593, -1.0, 0.106), (-1.342, -1.0, 0.3169), (-0.9593, 1.0, 0.106), (-1.342, 1.0, 0.3169), (-1.236, -1.0, 0.5039), (-1.236, 1.0, 0.5039), (-0.8007, -1.0, -0.2437), (-0.7972, -1.0, 0.4267), (-0.9381, -1.0, -0.6661), (-0.7356, -1.0, -0.8682), (-0.4066, -1.0, -0.8827), (0.05533, -1.0, -1.027), (0.06304, -1.0, -0.8473), (0.5826, -1.0, -0.9044), (0.7912, -1.0, -0.7607), (0.7688, -1.0, -0.5879), (0.6442, -1.0, -0.3956), (0.6602, -1.0, -0.12), (0.5069, -1.0, -0.1204), (0.7608, -1.0, 0.1789), (-0.8546, -1.0, 0.6697), (-0.7972, 1.0, 0.4267), (-0.8007, 1.0, -0.2437), (-0.8546, 1.0, 0.6697), (0.7608, 1.0, 0.1789), (0.5069, 1.0, -0.1204), (0.6602, 1.0, -0.12), (0.6442, 1.0, -0.3956), (0.7688, 1.0, -0.5879), (0.7912, 1.0, -0.7607), (0.5826, 1.0, -0.9044), (0.06304, 1.0, -0.8473), (0.05533, 1.0, -1.027), (-0.4066, 1.0, -0.8827), (-0.7356, 1.0, -0.8682), (-0.9381, 1.0, -0.6661), (0.7595, -1.0, 0.2922), (-0.5773, -1.0, 0.6175), (0.8773, -1.0, 0.4842), (0.5807, -1.0, 0.572), (0.4864, -1.0, 0.6017), (0.3091, -1.0, 0.742), (0.05696, -1.0, 0.8605), (-0.07434, -1.0, 0.9962), (-0.1712, -1.0, 0.9383), (-0.2663, -1.0, 0.8667), (-0.3841, -1.0, 0.7593), (-0.5773, 1.0, 0.6175), (0.7595, 1.0, 0.2922), (-0.3841, 1.0, 0.7593), (-0.2663, 1.0, 0.8667), (-0.1712, 1.0, 0.9383), (-0.07434, 1.0, 0.9962), (0.05696, 1.0, 0.8605), (0.3091, 1.0, 0.742), (0.4864, 1.0, 0.6017), (0.5807, 1.0, 0.572), (0.8773, 1.0, 0.4842)], [], [(0, 1, 3, 2), (2, 3, 5, 21, 23, 47, 49, 50, 51, 52, 53, 54, 55, 56, 57, 48, 24, 25, 26, 27, 28, 29, 30, 31, 32, 33, 34, 35, 22), (21, 5, 4, 7), (5, 3, 1, 4), (6, 22, 35, 8), (8, 35, 34, 9), (9, 34, 33, 10), (10, 33, 32, 11), (11, 32, 31, 12), (12, 31, 30, 13), (13, 30, 29, 14), (14, 29, 28, 15), (15, 28, 27, 16), (16, 27, 26, 17), (17, 26, 25, 18), (18, 25, 24, 19), (37, 47, 23, 20), (6, 8, 9, 10, 11, 12, 13, 14, 15, 16, 17, 18, 19, 36, 38, 39, 40, 41, 42, 43, 44, 45, 46, 37, 20, 7, 4, 1, 0), (20, 23, 21, 7), (2, 22, 6, 0), (47, 37, 46, 49), (49, 46, 45, 50), (50, 45, 44, 51), (51, 44, 43, 52), (52, 43, 42, 53), (53, 42, 41, 54), (54, 41, 40, 55), (55, 40, 39, 56), (56, 39, 38, 57), (57, 38, 36, 48), (19, 24, 48, 36)])
me_cube_001.use_remesh_preserve_volume = False
me_cube_001.use_remesh_preserve_attributes = False
me_cube_001.use_mirror_vertex_groups = False
me_cube_001.update()
me_cube = bpy.data.meshes.new('Cube')
me_cube.from_pydata([(0.7198, -1.0, -0.7614), (1.262, -1.0, 0.9185), (0.7469, -1.0, -0.6085), (0.9093, -1.0, -0.4673), (1.802, -1.0, 0.7362), (1.716, -1.0, 0.9983), (1.45, -1.0, 1.064), (1.262, 1.0, 0.9185), (0.7198, 1.0, -0.7614), (1.45, 1.0, 1.064), (1.716, 1.0, 0.9983), (1.802, 1.0, 0.7362), (0.9093, 1.0, -0.4673), (0.7469, 1.0, -0.6085), (-1.06, -1.0, 0.0541), (0.465, -1.0, -0.8436), (-1.098, -1.0, -0.07167), (-0.7431, -1.0, -0.3186), (-0.8567, -1.0, -0.4693), (-0.8564, -1.0, -0.6375), (-0.7144, -1.0, -0.6489), (-0.6617, -1.0, -0.5925), (-0.5143, -1.0, -0.6195), (-0.4627, -1.0, -0.7697), (-0.2942, -1.0, -0.8241), (-0.2241, -1.0, -0.753), (-0.05636, -1.0, -0.7326), (-0.0107, -1.0, -0.82), (0.405, -1.0, -0.9078), (0.465, 1.0, -0.8436), (-1.06, 1.0, 0.0541), (0.405, 1.0, -0.9078), (-0.0107, 1.0, -0.82), (-0.05636, 1.0, -0.7326), (-0.2241, 1.0, -0.753), (-0.2942, 1.0, -0.8241), (-0.4627, 1.0, -0.7697), (-0.5143, 1.0, -0.6195), (-0.6617, 1.0, -0.5925), (-0.7144, 1.0, -0.6489), (-0.8564, 1.0, -0.6375), (-0.8567, 1.0, -0.4693), (-0.7431, 1.0, -0.3186), (-1.098, 1.0, -0.07167), (-1.164, -1.0, 0.08836), (-1.081, -1.0, 0.2218), (-1.164, 1.0, 0.08836), (-1.081, 1.0, 0.2218), (-0.642, -1.0, 0.7545), (-1.095, -1.0, 0.3218), (-0.9125, -1.0, 0.659), (-0.9609, -1.0, 0.458), (-0.974, -1.0, 0.3119), (-1.095, 1.0, 0.3218), (-0.642, 1.0, 0.7545), (-0.974, 1.0, 0.3119), (-0.9609, 1.0, 0.458), (-0.9125, 1.0, 0.659), (0.2616, -1.0, 0.8833), (-0.669, -1.0, 0.977), (-0.02036, -1.0, 0.8449), (-0.2559, -1.0, 0.8463), (-0.4189, -1.0, 0.8536), (-0.4252, -1.0, 0.9409), (-0.669, 1.0, 0.977), (0.2616, 1.0, 0.8833), (-0.4252, 1.0, 0.9409), (-0.4189, 1.0, 0.8536), (-0.2559, 1.0, 0.8463), (-0.02036, 1.0, 0.8449), (0.9806, -1.0, 1.019), (0.3734, -1.0, 0.7759), (0.9682, -1.0, 1.024), (0.941, -1.0, 1.019), (0.9134, -1.0, 1.01), (0.8878, -1.0, 0.9957), (0.8565, -1.0, 0.9859), (0.8242, -1.0, 0.9741), (0.3734, 1.0, 0.7759), (0.9806, 1.0, 1.019), (0.8242, 1.0, 0.9741), (0.8565, 1.0, 0.9859), (0.8878, 1.0, 0.9957), (0.9134, 1.0, 1.01), (0.941, 1.0, 1.019), (0.9682, 1.0, 1.024), (1.706, -1.0, -0.3849), (1.652, -1.0, -0.2456), (1.652, 1.0, -0.2456), (1.706, 1.0, -0.3849), (-0.9939, -1.0, -0.166), (-1.084, -1.0, -0.2127), (-1.084, 1.0, -0.2127), (-0.9724, 1.0, -0.1517), (-0.9724, -1.0, -0.1517), (-0.9939, 1.0, -0.166), (1.697, -1.0, -0.1619), (1.703, -1.0, 0.6114), (1.691, -1.0, 0.09492), (1.688, -1.0, 0.3196), (1.703, 1.0, 0.6114), (1.697, 1.0, -0.1619), (1.688, 1.0, 0.3196), (1.691, 1.0, 0.09492)], [], [(0, 8, 13, 2), (2, 13, 12, 3), (29, 31, 32, 33, 34, 35, 36, 37, 38, 39, 40, 41, 42, 92, 93, 43, 30, 46, 47, 53, 55, 56, 57, 54, 64, 66, 67, 68, 69, 65, 78, 80, 81, 82, 83, 84, 85, 79, 7, 9, 10, 11, 100, 102, 103, 101, 88, 89, 12, 13, 8), (0, 2, 3, 86, 87, 96, 98, 99, 97, 4, 5, 6, 1, 70, 72, 73, 74, 75, 76, 77, 71, 58, 60, 61, 62, 63, 59, 48, 50, 51, 52, 49, 45, 44, 14, 16, 94, 91, 17, 18, 19, 20, 21, 22, 23, 24, 25, 26, 27, 28, 15), (4, 11, 10, 5), (5, 10, 9, 6), (6, 9, 7, 1), (29, 15, 28, 31), (31, 28, 27, 32), (32, 27, 26, 33), (33, 26, 25, 34), (34, 25, 24, 35), (35, 24, 23, 36), (36, 23, 22, 37), (37, 22, 21, 38), (38, 21, 20, 39), (39, 20, 19, 40), (40, 19, 18, 41), (41, 18, 17, 42), (95, 90, 16, 43), (87, 88, 101, 96), (43, 16, 14, 30), (29, 8, 0, 15), (49, 53, 47, 45), (45, 47, 46, 44), (14, 44, 46, 30), (53, 49, 52, 55), (55, 52, 51, 56), (56, 51, 50, 57), (57, 50, 48, 54), (7, 79, 70, 1), (58, 65, 69, 60), (60, 69, 68, 61), (61, 68, 67, 62), (62, 67, 66, 63), (63, 66, 64, 59), (59, 64, 54, 48), (78, 71, 77, 80), (80, 77, 76, 81), (81, 76, 75, 82), (82, 75, 74, 83), (83, 74, 73, 84), (84, 73, 72, 85), (85, 72, 70, 79), (78, 65, 58, 71), (88, 87, 86, 89), (3, 12, 89, 86), (94, 93, 92, 91), (42, 17, 91, 92), (100, 97, 99, 102), (102, 99, 98, 103), (103, 98, 96, 101), (97, 100, 11, 4)])
_uv = me_cube.uv_layers.new(name='UVMap')
_uv.uv.foreach_set('vector', [0.2345, 1.0, 0.2345, 0.0, 0.3838, 0.0, 0.3838, 1.0, 0.3838, 1.0, 0.3838, 0.0, 0.5274, 0.0, 0.5274, 1.0, 0.0, 0.1955, 0.00397, 0.1778, 0.01616, 0.1649, 0.03675, 0.1553, 0.06576, 0.1479, 0.1031, 0.1411, 0.1484, 0.1331, 0.2015, 0.1219, 0.2617, 0.1063, 0.3283, 0.08685, 0.4003, 0.06549, 0.4768, 0.04467, 0.5566, 0.02641, 0.6241, 0.01478, 0.6864, 0.007101, 0.7229, 0.003157, 0.8074, 0.0, 0.8459, 0.0, 0.9081, 0.03653, 0.9432, 0.1053, 0.9032, 0.04276, 0.8825, 0.05449, 0.8482, 0.07106, 0.9907, 0.262, 0.9933, 0.2737, 0.8078, 0.09501, 0.7984, 0.1003, 0.773, 0.1121, 0.7414, 0.1289, 1.0, 0.4315, 1.0, 0.7195, 0.9945, 0.7821, 0.9789, 0.8414, 0.9557, 0.8941, 0.9284, 0.9381, 0.8982, 0.9716, 0.8642, 0.9927, 0.8266, 1.0, 0.7655, 1.0, 0.6162, 0.9853, 0.4726, 0.9417, 0.3402, 0.871, 0.2873, 0.8276, 0.2427, 0.7942, 0.2166, 0.7716, 0.2158, 0.7655, 0.1531, 0.6892, 0.1259, 0.654, 0.05827, 0.5274, 0.01471, 0.3838, 0.0, 0.2345, 0.0, 0.7655, 0.01471, 0.6162, 0.05827, 0.4726, 0.1259, 0.346, 0.1531, 0.3108, 0.2158, 0.2345, 0.2166, 0.2284, 0.2427, 0.2058, 0.2873, 0.1724, 0.3402, 0.129, 0.4726, 0.05827, 0.6162, 0.01471, 0.7655, 0.0, 0.8266, 0.0, 0.8642, 0.007288, 0.8982, 0.02843, 0.9284, 0.06189, 0.9557, 0.1059, 0.9789, 0.1586, 0.9945, 0.2179, 1.0, 0.2805, 1.0, 0.5685, 0.7414, 0.8711, 0.773, 0.8879, 0.7984, 0.8997, 0.8078, 0.905, 0.9933, 0.7263, 0.9907, 0.738, 0.8482, 0.9289, 0.8825, 0.9455, 0.9032, 0.9572, 0.9432, 0.8947, 0.9081, 0.9635, 0.8459, 1.0, 0.8074, 1.0, 0.7229, 0.9968, 0.6864, 0.9929, 0.6241, 0.9852, 0.5566, 0.9736, 0.4768, 0.9553, 0.4003, 0.9345, 0.3283, 0.9132, 0.2617, 0.8937, 0.2015, 0.8781, 0.1484, 0.8669, 0.1031, 0.8589, 0.06576, 0.8521, 0.03675, 0.8447, 0.01616, 0.8351, 0.00397, 0.8222, 0.0, 0.8045, 0.3402, 1.0, 0.3402, 0.0, 0.4726, 0.0, 0.4726, 1.0, 0.4726, 1.0, 0.4726, 0.0, 0.6162, 0.0, 0.6162, 1.0, 0.6162, 1.0, 0.6162, 0.0, 0.7655, 0.0, 0.7655, 1.0, 0.1955, 0.0, 0.1955, 1.0, 0.1751, 1.0, 0.1751, 0.0, 0.1751, 0.0, 0.1751, 1.0, 0.1551, 1.0, 0.1551, 0.0, 0.1551, 0.0, 0.1551, 1.0, 0.1358, 1.0, 0.1358, 0.0, 0.1358, 0.0, 0.1358, 1.0, 0.1172, 1.0, 0.1172, 0.0, 0.1172, 0.0, 0.1172, 1.0, 0.09964, 1.0, 0.09964, 0.0, 0.09964, 0.0, 0.09964, 1.0, 0.08329, 1.0, 0.08329, 0.0, 0.08329, 0.0, 0.08329, 1.0, 0.06833, 1.0, 0.06833, 0.0, 0.06833, 0.0, 0.06833, 1.0, 0.0, 1.0, 0.0, 0.0, 0.2823, 1.0, 0.2823, 0.0, 0.3441, 0.0, 0.3441, 1.0, 0.3441, 1.0, 0.3441, 0.0, 0.4116, 0.0, 0.4116, 1.0, 0.4116, 1.0, 0.4116, 0.0, 0.4841, 0.0, 0.4841, 1.0, 0.4841, 1.0, 0.4841, 0.0, 0.5608, 0.0, 0.5608, 1.0, 0.6875, 1.0, 0.6875, 0.0, 0.7234, 0.0, 0.7234, 1.0, 0.746, 1.0, 0.746, 0.0, 0.9698, 0.0, 0.9698, 1.0, 0.7234, 1.0, 0.7234, 0.0, 0.8074, 0.0, 0.8074, 1.0, 0.1955, 0.0, 0.2345, 0.0, 0.2345, 1.0, 0.1955, 1.0, 0.906, 1.0, 0.906, 0.0, 1.0, 0.0, 1.0, 1.0, 0.9228, 0.0, 0.9228, 1.0, 0.8459, 1.0, 0.8459, 0.0, 0.8074, 0.0, 0.8459, 0.0, 0.8459, 1.0, 0.8074, 1.0, 0.906, 0.0, 0.906, 1.0, 0.9032, 0.9572, 0.9032, 0.04276, 0.9032, 0.04276, 0.9032, 0.9572, 0.8825, 0.9455, 0.8825, 0.05449, 0.8825, 0.05449, 0.8825, 0.9455, 0.8482, 0.9289, 0.8482, 0.07106, 0.8482, 0.07106, 0.8482, 0.9289, 0.7369, 1.0, 0.7369, 0.0, 0.7655, 0.0, 0.8266, 0.0, 0.8266, 1.0, 0.7655, 1.0, 0.5685, 1.0, 0.5685, 0.0, 0.7414, 0.1289, 0.7414, 0.8711, 0.7414, 0.8711, 0.7414, 0.1289, 0.773, 0.1121, 0.773, 0.8879, 0.773, 0.8879, 0.773, 0.1121, 0.7984, 0.1003, 0.7984, 0.8997, 0.7984, 0.8997, 0.7984, 0.1003, 0.8078, 0.09501, 0.8078, 0.905, 0.8078, 0.905, 0.8078, 0.09501, 0.7255, 0.0, 0.7255, 1.0, 0.7255, 1.0, 0.7255, 0.0, 0.7369, 0.0, 0.7369, 1.0, 0.2805, 0.0, 0.2805, 1.0, 0.2207, 1.0, 0.2207, 0.0, 0.2207, 0.0, 0.2207, 1.0, 0.1691, 1.0, 0.1691, 0.0, 0.1691, 0.0, 0.1691, 1.0, 0.1284, 1.0, 0.1284, 0.0, 0.1284, 0.0, 0.1284, 1.0, 0.0, 1.0, 0.0, 0.0, 0.9207, 0.0, 0.9207, 1.0, 0.8955, 1.0, 0.8955, 0.0, 0.8955, 0.0, 0.8955, 1.0, 0.8636, 1.0, 0.8636, 0.0, 0.8636, 0.0, 0.8636, 1.0, 0.8266, 1.0, 0.8266, 0.0, 0.2805, 0.0, 0.5685, 0.0, 0.5685, 1.0, 0.2805, 1.0, 0.746, 0.0, 0.746, 1.0, 0.654, 1.0, 0.654, 0.0, 0.5274, 1.0, 0.5274, 0.0, 0.654, 0.0, 0.654, 1.0, 0.6875, 0.0, 0.6875, 1.0, 0.6264, 1.0, 0.6264, 0.0, 0.5608, 1.0, 0.5608, 0.0, 0.6264, 0.0, 0.6264, 1.0, 0.1851, 0.0, 0.1851, 1.0, 0.07213, 1.0, 0.07213, 0.0, 0.07213, 0.0, 0.07213, 1.0, 0.0, 1.0, 0.0, 0.0, 0.9882, 0.0, 0.9882, 1.0, 0.9698, 1.0, 0.9698, 0.0, 0.1851, 1.0, 0.1851, 0.0, 0.3402, 0.0, 0.3402, 1.0])
me_cube.use_remesh_preserve_volume = False
me_cube.use_remesh_preserve_attributes = False
me_cube.use_mirror_vertex_groups = False
me_cube.update()
me_cube_002 = bpy.data.meshes.new('Cube.002')
me_cube_002.from_pydata([(-0.4892, -0.3771, 0.5605), (-0.4892, 0.3771, 0.5605), (-0.3803, -0.3771, 0.5591), (-0.3803, 0.3771, 0.5591), (-0.3757, -0.3771, 0.3372), (-0.3583, -0.3771, 0.6344), (-0.334, -0.3771, 0.3748), (-0.3415, -0.3771, 0.4122), (-0.234, -0.3771, 0.4904), (-0.2315, -0.3771, 0.5404), (-0.3847, -0.3771, 0.691), (-0.3583, 0.3771, 0.6344), (-0.3757, 0.3771, 0.3372), (-0.3847, 0.3771, 0.691), (-0.2315, 0.3771, 0.5404), (-0.234, 0.3771, 0.4904), (-0.3415, 0.3771, 0.4122), (-0.334, 0.3771, 0.3748), (-0.5522, -0.3771, 0.5664), (-0.425, -0.3771, 0.3019), (-0.5974, -0.3771, 0.5472), (-0.5964, -0.3771, 0.4314), (-0.6155, -0.3771, 0.3975), (-0.5948, -0.3771, 0.3238), (-0.5345, -0.3771, 0.3143), (-0.5087, -0.3771, 0.281), (-0.425, 0.3771, 0.3019), (-0.5522, 0.3771, 0.5664), (-0.5087, 0.3771, 0.281), (-0.5345, 0.3771, 0.3143), (-0.5948, 0.3771, 0.3238), (-0.6155, 0.3771, 0.3975), (-0.5964, 0.3771, 0.4314), (-0.5974, 0.3771, 0.5472), (-0.4421, 0.3771, 0.7215), (-0.1579, 0.3771, 0.8874), (-0.4283, 0.3771, 0.7479), (-0.3891, 0.3771, 0.7436), (-0.355, 0.3771, 0.7319), (-0.3647, 0.3771, 0.7689), (-0.3243, 0.3771, 0.7642), (-0.2582, 0.3771, 0.8172), (-0.1985, 0.3771, 0.8416), (-0.1579, -0.3771, 0.8874), (-0.4421, -0.3771, 0.7215), (-0.1985, -0.3771, 0.8416), (-0.2582, -0.3771, 0.8172), (-0.3243, -0.3771, 0.7642), (-0.3647, -0.3771, 0.7689), (-0.355, -0.3771, 0.7319), (-0.3891, -0.3771, 0.7436), (-0.4283, -0.3771, 0.7479), (-0.147, 0.3771, 0.5346), (0.1125, 0.3771, 0.5667), (0.0937, 0.3771, 0.5996), (0.06757, 0.3771, 0.6022), (0.05245, 0.3771, 0.6233), (0.03264, 0.3771, 0.5936), (0.06329, 0.3771, 0.5553), (0.08935, 0.3771, 0.5073), (0.141, 0.3771, 0.5007), (0.1266, 0.3771, 0.4209), (0.06711, 0.3771, 0.4531), (-0.02296, 0.3771, 0.511), (-0.03535, 0.3771, 0.5634), (-0.07135, 0.3771, 0.5798), (-0.147, -0.3771, 0.5346), (-0.07135, -0.3771, 0.5798), (-0.03535, -0.3771, 0.5634), (-0.02296, -0.3771, 0.511), (0.06711, -0.3771, 0.4531), (0.1266, -0.3771, 0.4209), (0.141, -0.3771, 0.5007), (0.08935, -0.3771, 0.5073), (0.06329, -0.3771, 0.5553), (0.03264, -0.3771, 0.5936), (0.05245, -0.3771, 0.6233), (0.06757, -0.3771, 0.6022), (0.0937, -0.3771, 0.5996), (0.1125, -0.3771, 0.5667), (0.1204, 0.3771, 0.385), (0.02493, 0.3771, 0.3402), (0.03219, 0.3771, 0.3627), (0.09171, 0.3771, 0.3656), (0.1204, -0.3771, 0.385), (0.09171, -0.3771, 0.3656), (0.03219, -0.3771, 0.3627), (0.02493, -0.3771, 0.3402), (0.1129, 0.3771, 0.3184), (0.08857, 0.3771, 0.3087), (0.08857, -0.3771, 0.3087), (0.1129, -0.3771, 0.3184), (0.1592, 0.3771, 0.4906), (0.165, 0.3771, 0.3837), (0.1627, 0.3771, 0.4676), (0.1863, 0.3771, 0.4501), (0.1962, 0.3771, 0.414), (0.1627, 0.3771, 0.4297), (0.165, -0.3771, 0.3837), (0.1592, -0.3771, 0.4906), (0.1627, -0.3771, 0.4297), (0.1962, -0.3771, 0.414), (0.1863, -0.3771, 0.4501), (0.1627, -0.3771, 0.4676), (0.498, 0.3771, 0.4564), (0.1751, 0.3771, 0.5409), (0.3368, 0.3771, 0.4365), (0.3431, 0.3771, 0.389), (0.3675, 0.3771, 0.3616), (0.3458, 0.3771, 0.3297), (0.344, 0.3771, 0.2989), (0.2929, 0.3771, 0.3233), (0.2492, 0.3771, 0.4043), (0.2344, 0.3771, 0.4751), (0.1925, 0.3771, 0.5041), (0.1751, -0.3771, 0.5409), (0.498, -0.3771, 0.4564), (0.1925, -0.3771, 0.5041), (0.2344, -0.3771, 0.4751), (0.2492, -0.3771, 0.4043), (0.2929, -0.3771, 0.3233), (0.344, -0.3771, 0.2989), (0.3458, -0.3771, 0.3297), (0.3675, -0.3771, 0.3616), (0.3431, -0.3771, 0.389), (0.3368, -0.3771, 0.4365), (-0.07168, 0.3771, 0.916), (-0.07884, 0.3771, 1.014), (-0.04811, 0.3771, 1.045), (-0.02298, 0.3771, 1.0), (0.02087, 0.3771, 0.9504), (-0.009359, 0.3771, 0.9453), (0.001035, 0.3771, 0.9278), (0.06609, 0.3771, 0.9349), (0.08276, 0.3771, 0.9154), (0.1843, 0.3771, 0.9581), (0.2244, 0.3771, 0.9397), (0.2564, 0.3771, 0.9655), (0.2471, 0.3771, 1.023), (0.2639, 0.3771, 1.064), (0.3013, 0.3771, 1.044), (-0.07168, -0.3771, 0.916), (0.3013, -0.3771, 1.044), (0.2639, -0.3771, 1.064), (0.2471, -0.3771, 1.023), (0.2564, -0.3771, 0.9655), (0.2244, -0.3771, 0.9397), (0.1843, -0.3771, 0.9581), (0.08276, -0.3771, 0.9154), (0.06609, -0.3771, 0.9349), (0.001035, -0.3771, 0.9278), (-0.009359, -0.3771, 0.9453), (0.02087, -0.3771, 0.9504), (-0.02298, -0.3771, 1.0), (-0.04811, -0.3771, 1.045), (-0.07884, -0.3771, 1.014), (0.3054, 0.3771, 1.073), (0.5079, 0.3771, 0.4881), (0.3149, 0.3771, 1.102), (0.3514, 0.3771, 1.1), (0.3752, 0.3771, 1.112), (0.4136, 0.3771, 1.099), (0.4447, 0.3771, 1.126), (0.6106, 0.3771, 1.247), (0.4856, 0.3771, 0.5252), (0.5079, -0.3771, 0.4881), (0.3054, -0.3771, 1.073), (0.4856, -0.3771, 0.5252), (0.6106, -0.3771, 1.247), (0.4447, -0.3771, 1.126), (0.4136, -0.3771, 1.099), (0.3752, -0.3771, 1.112), (0.3514, -0.3771, 1.1), (0.3149, -0.3771, 1.102), (0.4056, 0.3771, 1.147), (0.3744, 0.3771, 1.127), (0.3231, 0.3771, 1.136), (0.292, 0.3771, 1.115), (0.2562, 0.3771, 1.134), (0.2349, 0.3771, 1.183), (0.243, 0.3771, 1.228), (0.3143, 0.3771, 1.277), (0.4056, -0.3771, 1.147), (0.3143, -0.3771, 1.277), (0.243, -0.3771, 1.228), (0.2349, -0.3771, 1.183), (0.2562, -0.3771, 1.134), (0.292, -0.3771, 1.115), (0.3231, -0.3771, 1.136), (0.3744, -0.3771, 1.127), (0.3053, 0.3771, 1.3), (0.252, 0.3771, 1.296), (0.2428, 0.3771, 1.266), (0.1678, 0.3771, 1.219), (0.142, 0.3771, 1.159), (0.1942, 0.3771, 1.107), (0.1372, 0.3771, 1.08), (0.1351, 0.3771, 1.008), (0.06397, 0.3771, 0.9806), (0.01725, 0.3771, 0.9994), (-0.02546, 0.3771, 1.106), (0.3053, -0.3771, 1.3), (-0.02546, -0.3771, 1.106), (0.01725, -0.3771, 0.9994), (0.06397, -0.3771, 0.9806), (0.1351, -0.3771, 1.008), (0.1372, -0.3771, 1.08), (0.1942, -0.3771, 1.107), (0.142, -0.3771, 1.159), (0.1678, -0.3771, 1.219), (0.2428, -0.3771, 1.266), (0.252, -0.3771, 1.296), (-0.09555, 0.3771, 1.066), (-0.1486, 0.3771, 1.079), (-0.1577, 0.3771, 1.125), (-0.1721, 0.3771, 1.166), (-0.09514, 0.3771, 1.222), (-0.0394, 0.3771, 1.253), (0.005152, 0.3771, 1.3), (0.07151, 0.3771, 1.364), (0.03279, 0.3771, 1.383), (0.1135, 0.3771, 1.409), (0.1493, 0.3771, 1.435), (0.2149, 0.3771, 1.436), (0.2467, 0.3771, 1.456), (0.282, 0.3771, 1.453), (0.3556, 0.3771, 1.477), (-0.09555, -0.3771, 1.066), (0.3556, -0.3771, 1.477), (0.282, -0.3771, 1.453), (0.2467, -0.3771, 1.456), (0.2149, -0.3771, 1.436), (0.1493, -0.3771, 1.435), (0.1135, -0.3771, 1.409), (0.03279, -0.3771, 1.383), (0.07151, -0.3771, 1.364), (0.005152, -0.3771, 1.3), (-0.0394, -0.3771, 1.253), (-0.09514, -0.3771, 1.222), (-0.1721, -0.3771, 1.166), (-0.1577, -0.3771, 1.125), (-0.1486, -0.3771, 1.079), (0.6753, 0.3771, 1.386), (0.5665, 0.3771, 1.273), (0.6906, 0.3771, 1.323), (0.613, 0.3771, 1.302), (0.5355, 0.3771, 1.335), (0.5665, -0.3771, 1.273), (0.6753, -0.3771, 1.386), (0.5355, -0.3771, 1.335), (0.613, -0.3771, 1.302), (0.6906, -0.3771, 1.323), (0.4212, 0.3771, 1.439), (0.5733, 0.3771, 1.409), (0.5139, 0.3771, 1.44), (0.5733, -0.3771, 1.409), (0.4212, -0.3771, 1.439), (0.5139, -0.3771, 1.44), (0.4939, 0.3771, 0.5709), (1.088, 0.3771, 1.447), (0.8606, 0.3771, 0.5227), (0.7525, 0.3771, 0.5943), (0.6791, 0.3771, 0.5981), (0.6488, 0.3771, 0.5804), (0.6197, 0.3771, 0.5868), (0.6097, 0.3771, 0.6459), (0.5505, 0.3771, 0.6641), (0.5126, 0.3771, 0.5952), (0.4939, -0.3771, 0.5709), (0.5126, -0.3771, 0.5952), (0.5505, -0.3771, 0.6641), (0.6097, -0.3771, 0.6459), (0.6197, -0.3771, 0.5868), (0.6488, -0.3771, 0.5804), (0.6791, -0.3771, 0.5981), (0.7525, -0.3771, 0.5943), (0.8606, -0.3771, 0.5227), (1.088, -0.3771, 1.447), (1.228, 0.3771, 1.431), (0.8875, 0.3771, 0.4707), (1.395, 0.3771, 1.332), (1.44, 0.3771, 1.323), (1.438, 0.3771, 0.4711), (1.208, 0.3771, 0.4732), (1.177, 0.3771, 0.5113), (1.128, 0.3771, 0.5705), (1.185, 0.3771, 0.6145), (1.167, 0.3771, 0.6696), (1.095, 0.3771, 0.6724), (1.076, 0.3771, 0.644), (1.037, 0.3771, 0.6315), (1.029, 0.3771, 0.6058), (1.029, 0.3771, 0.5621), (1.091, 0.3771, 0.4707), (0.8875, -0.3771, 0.4707), (1.228, -0.3771, 1.431), (1.091, -0.3771, 0.4707), (1.029, -0.3771, 0.5621), (1.029, -0.3771, 0.6058), (1.037, -0.3771, 0.6315), (1.076, -0.3771, 0.644), (1.095, -0.3771, 0.6724), (1.167, -0.3771, 0.6696), (1.185, -0.3771, 0.6145), (1.128, -0.3771, 0.5705), (1.177, -0.3771, 0.5113), (1.208, -0.3771, 0.4732), (1.438, -0.3771, 0.4711), (1.44, -0.3771, 1.323), (1.395, -0.3771, 1.332), (1.315, 0.3771, 1.387), (1.438, 0.3771, 1.362), (1.334, 0.3771, 1.401), (1.293, 0.3771, 1.435), (1.262, 0.3771, 1.476), (1.287, 0.3771, 1.536), (1.359, 0.3771, 1.525), (1.358, 0.3771, 1.488), (1.405, 0.3771, 1.409), (1.437, 0.3771, 1.395), (1.438, -0.3771, 1.362), (1.315, -0.3771, 1.387), (1.437, -0.3771, 1.395), (1.405, -0.3771, 1.409), (1.358, -0.3771, 1.488), (1.359, -0.3771, 1.525), (1.287, -0.3771, 1.536), (1.262, -0.3771, 1.476), (1.293, -0.3771, 1.435), (1.334, -0.3771, 1.401), (1.13, 0.3771, 1.395), (0.7992, 0.3771, 1.346), (0.851, 0.3771, 1.351), (0.8804, 0.3771, 1.384), (0.9782, 0.3771, 1.409), (0.983, 0.3771, 1.383), (1.088, 0.3771, 1.401), (1.114, 0.3771, 1.382), (1.13, -0.3771, 1.395), (1.114, -0.3771, 1.382), (1.088, -0.3771, 1.401), (0.983, -0.3771, 1.383), (0.9782, -0.3771, 1.409), (0.8804, -0.3771, 1.384), (0.851, -0.3771, 1.351), (0.7992, -0.3771, 1.346), (0.6108, 0.3771, 1.28), (0.8118, 0.3771, 1.389), (0.6916, 0.3771, 1.273), (0.6799, 0.3771, 1.299), (0.7197, 0.3771, 1.326), (0.7679, 0.3771, 1.324), (0.7341, 0.3771, 1.349), (0.7599, 0.3771, 1.375), (0.7526, 0.3771, 1.399), (0.8118, -0.3771, 1.389), (0.6108, -0.3771, 1.28), (0.7526, -0.3771, 1.399), (0.7599, -0.3771, 1.375), (0.7341, -0.3771, 1.349), (0.7679, -0.3771, 1.324), (0.7197, -0.3771, 1.326), (0.6799, -0.3771, 1.299), (0.6916, -0.3771, 1.273), (-0.09582, -0.3771, 0.3955), (-0.09519, -0.3771, 0.4283), (-0.09582, 0.3771, 0.3955), (-0.09519, 0.3771, 0.4283), (-0.08373, -0.3771, 0.4633), (-0.08373, 0.3771, 0.4633), (-0.07729, -0.3771, 0.3833), (-0.07263, -0.3771, 0.4722), (-0.05688, -0.3771, 0.3932), (-0.05803, -0.3771, 0.408), (-0.04558, -0.3771, 0.4314), (-0.03921, -0.3771, 0.4591), (-0.06301, -0.3771, 0.4675), (-0.07263, 0.3771, 0.4722), (-0.07729, 0.3771, 0.3833), (-0.06301, 0.3771, 0.4675), (-0.03921, 0.3771, 0.4591), (-0.04558, 0.3771, 0.4314), (-0.05803, 0.3771, 0.408), (-0.05688, 0.3771, 0.3932), (-0.09233, -0.3771, 0.5041), (-0.08803, -0.3771, 0.5214), (-0.09233, 0.3771, 0.5041), (-0.08803, 0.3771, 0.5214), (-0.08066, -0.3771, 0.5289), (-0.08066, 0.3771, 0.5289), (-0.08631, -0.3771, 0.4905), (-0.06956, -0.3771, 0.5377), (-0.07252, -0.3771, 0.4805), (-0.05455, -0.3771, 0.4828), (-0.05534, -0.3771, 0.5054), (-0.05354, -0.3771, 0.5236), (-0.05994, -0.3771, 0.533), (-0.06956, 0.3771, 0.5377), (-0.08631, 0.3771, 0.4905), (-0.05994, 0.3771, 0.533), (-0.05354, 0.3771, 0.5236), (-0.05534, 0.3771, 0.5054), (-0.05455, 0.3771, 0.4828), (-0.07252, 0.3771, 0.4805), (-0.2718, -0.3771, 0.41), (-0.2675, -0.3771, 0.4273), (-0.2718, 0.3771, 0.41), (-0.2675, 0.3771, 0.4273), (-0.2575, -0.3771, 0.4309), (-0.2575, 0.3771, 0.4309), (-0.2658, -0.3771, 0.3963), (-0.2442, -0.3771, 0.4341), (-0.2463, -0.3771, 0.3966), (-0.2333, -0.3771, 0.3997), (-0.2245, -0.3771, 0.4075), (-0.2301, -0.3771, 0.4169), (-0.2323, -0.3771, 0.4271), (-0.2442, 0.3771, 0.4341), (-0.2658, 0.3771, 0.3963), (-0.2323, 0.3771, 0.4271), (-0.2301, 0.3771, 0.4169), (-0.2245, 0.3771, 0.4075), (-0.2333, 0.3771, 0.3997), (-0.2463, 0.3771, 0.3966), (-0.5856, -0.3771, 0.8467), (-0.5747, -0.3771, 0.9347), (-0.5856, 0.3771, 0.8467), (-0.5747, 0.3771, 0.9347), (-0.4606, -0.3771, 1.008), (-0.5356, -0.3771, 0.9483), (-0.5356, 0.3771, 0.9483), (-0.565, -0.3771, 0.8304), (-0.503, -0.3771, 0.9766), (-0.5323, -0.3771, 0.8444), (-0.5069, -0.3771, 0.8582), (-0.4791, -0.3771, 0.8662), (-0.4737, -0.3771, 0.9185), (-0.4545, -0.3771, 0.9412), (-0.503, 0.3771, 0.9766), (-0.565, 0.3771, 0.8304), (-0.4545, 0.3771, 0.9412), (-0.4737, 0.3771, 0.9185), (-0.4791, 0.3771, 0.8662), (-0.5069, 0.3771, 0.8582), (-0.5323, 0.3771, 0.8444), (-0.4606, 0.3771, 1.008), (-0.4704, -0.3771, 1.06), (-0.4704, 0.3771, 1.06), (-0.2581, -0.3771, 0.8929), (-0.4188, -0.3771, 1.08), (-0.2906, -0.3771, 0.8987), (-0.3575, -0.3771, 1.01), (-0.3432, -0.3771, 1.048), (-0.3895, -0.3771, 1.052), (-0.373, -0.3771, 1.077), (-0.4188, 0.3771, 1.08), (-0.2581, 0.3771, 0.8929), (-0.373, 0.3771, 1.077), (-0.3895, 0.3771, 1.052), (-0.3432, 0.3771, 1.048), (-0.3575, 0.3771, 1.01), (-0.2906, 0.3771, 0.8987), (-0.4324, -0.3771, 0.9524), (-0.2776, -0.3771, 0.8173), (-0.3948, -0.3771, 0.9035), (-0.4278, -0.3771, 0.8959), (-0.432, -0.3771, 0.862), (-0.4114, -0.3771, 0.8371), (-0.4593, -0.3771, 0.7831), (-0.3592, -0.3771, 0.8219), (-0.2776, 0.3771, 0.8173), (-0.4324, 0.3771, 0.9524), (-0.3592, 0.3771, 0.8219), (-0.4593, 0.3771, 0.7831), (-0.4114, 0.3771, 0.8371), (-0.432, 0.3771, 0.862), (-0.4278, 0.3771, 0.8959), (-0.3948, 0.3771, 0.9035)], [], [(26, 12, 4, 19), (18, 0, 1, 27), (11, 3, 2, 5), (3, 1, 0, 2), (4, 12, 17, 6), (6, 17, 16, 7), (7, 16, 15, 8), (10, 13, 11, 5), (26, 28, 29, 30, 31, 32, 33, 27, 1, 3, 11, 13, 14, 15, 16, 17, 12), (26, 19, 25, 28), (28, 25, 24, 29), (29, 24, 23, 30), (30, 23, 22, 31), (31, 22, 21, 32), (32, 21, 20, 33), (33, 20, 18, 27), (4, 6, 7, 8, 9, 10, 5, 2, 0, 18, 20, 21, 22, 23, 24, 25, 19), (13, 10, 44, 34), (34, 44, 51, 36), (36, 51, 50, 37), (37, 50, 49, 38), (38, 49, 48, 39), (39, 48, 47, 40), (40, 47, 46, 41), (41, 46, 45, 42), (42, 45, 43, 35), (9, 14, 52, 66), (105, 115, 79, 53), (53, 79, 78, 54), (54, 78, 77, 55), (55, 77, 76, 56), (56, 76, 75, 57), (57, 75, 74, 58), (58, 74, 73, 59), (59, 73, 72, 60), (61, 71, 70, 62), (62, 70, 69, 63), (63, 69, 68, 64), (64, 68, 67, 65), (65, 67, 66, 52), (141, 126, 35, 43), (71, 61, 80, 84), (61, 60, 92, 94, 95, 96, 97, 93, 88, 89, 81, 82, 83, 80), (84, 80, 83, 85), (85, 83, 82, 86), (86, 82, 81, 87), (60, 72, 99, 92), (87, 81, 89, 90), (88, 91, 90, 89), (72, 71, 84, 85, 86, 87, 90, 91, 98, 100, 101, 102, 103, 99), (98, 93, 97, 100), (100, 97, 96, 101), (101, 96, 95, 102), (102, 95, 94, 103), (103, 94, 92, 99), (93, 98, 91, 88), (115, 105, 114, 117), (117, 114, 113, 118), (118, 113, 112, 119), (119, 112, 111, 120), (120, 111, 110, 121), (121, 110, 109, 122), (122, 109, 108, 123), (123, 108, 107, 124), (124, 107, 106, 125), (125, 106, 104, 116), (126, 141, 155, 127), (127, 155, 154, 128), (128, 154, 153, 129), (129, 153, 152, 130), (130, 152, 151, 131), (131, 151, 150, 132), (132, 150, 149, 133), (133, 149, 148, 134), (134, 148, 147, 135), (135, 147, 146, 136), (136, 146, 145, 137), (137, 145, 144, 138), (138, 144, 143, 139), (139, 143, 142, 140), (157, 165, 116, 104), (165, 157, 164, 167), (169, 162, 161, 170), (170, 161, 160, 171), (171, 160, 159, 172), (172, 159, 158, 173), (173, 158, 156, 166), (140, 142, 166, 156), (169, 168, 247, 249, 250, 251, 248, 255, 257, 256, 228, 229, 230, 231, 232, 233, 234, 235, 236, 237, 238, 239, 240, 241, 227, 202, 203, 204, 205, 206, 207, 208, 209, 210, 211, 201, 183, 184, 185, 186, 187, 188, 189, 182), (168, 163, 243, 247), (174, 182, 189, 175), (175, 189, 188, 176), (176, 188, 187, 177), (177, 187, 186, 178), (178, 186, 185, 179), (179, 185, 184, 180), (180, 184, 183, 181), (162, 169, 182, 174), (202, 200, 199, 203), (203, 199, 198, 204), (204, 198, 197, 205), (205, 197, 196, 206), (206, 196, 195, 207), (207, 195, 194, 208), (208, 194, 193, 209), (209, 193, 192, 210), (210, 192, 191, 211), (211, 191, 190, 201), (181, 183, 201, 190), (163, 162, 174, 175, 176, 177, 178, 179, 180, 181, 190, 191, 192, 193, 194, 195, 196, 197, 198, 199, 200, 212, 213, 214, 215, 216, 217, 218, 219, 220, 221, 222, 223, 224, 225, 226, 252, 254, 253, 242, 244, 245, 246, 243), (228, 226, 225, 229), (229, 225, 224, 230), (230, 224, 223, 231), (231, 223, 222, 232), (232, 222, 221, 233), (233, 221, 220, 234), (234, 220, 219, 235), (235, 219, 218, 236), (236, 218, 217, 237), (237, 217, 216, 238), (238, 216, 215, 239), (239, 215, 214, 240), (240, 214, 213, 241), (241, 213, 212, 227), (227, 212, 200, 202), (242, 248, 251, 244), (244, 251, 250, 245), (245, 250, 249, 246), (246, 249, 247, 243), (256, 252, 226, 228), (255, 253, 254, 257), (257, 254, 252, 256), (248, 242, 253, 255), (10, 9, 66, 67, 68, 69, 70, 71, 72, 73, 74, 75, 76, 77, 78, 79, 115, 117, 118, 119, 120, 121, 122, 123, 124, 125, 116, 165, 167, 268, 269, 270, 271, 272, 273, 274, 275, 276, 294, 296, 297, 298, 299, 300, 301, 302, 303, 304, 305, 306, 307, 308, 309, 320, 322, 323, 324, 325, 326, 327, 328, 329, 321, 295, 277, 338, 339, 340, 341, 342, 343, 344, 345, 355, 357, 358, 359, 360, 361, 362, 363, 356, 168, 169, 170, 171, 172, 173, 166, 142, 143, 144, 145, 146, 147, 148, 149, 150, 151, 152, 153, 154, 155, 141, 43, 45, 46, 47, 48, 49, 50, 51, 44), (279, 294, 276, 260), (260, 276, 275, 261), (261, 275, 274, 262), (262, 274, 273, 263), (263, 273, 272, 264), (264, 272, 271, 265), (265, 271, 270, 266), (266, 270, 269, 267), (267, 269, 268, 258), (167, 164, 258, 268), (294, 279, 293, 296), (296, 293, 292, 297), (297, 292, 291, 298), (298, 291, 290, 299), (299, 290, 289, 300), (300, 289, 288, 301), (301, 288, 287, 302), (302, 287, 286, 303), (303, 286, 285, 304), (304, 285, 284, 305), (305, 284, 283, 306), (306, 283, 282, 307), (307, 282, 281, 308), (308, 281, 280, 309), (321, 310, 278, 295), (330, 338, 277, 259), (259, 277, 295, 278), (310, 321, 329, 312), (312, 329, 328, 313), (313, 328, 327, 314), (314, 327, 326, 315), (315, 326, 325, 316), (316, 325, 324, 317), (317, 324, 323, 318), (318, 323, 322, 319), (319, 322, 320, 311), (309, 280, 311, 320), (356, 346, 163, 168), (331, 345, 344, 332), (332, 344, 343, 333), (333, 343, 342, 334), (334, 342, 341, 335), (335, 341, 340, 336), (336, 340, 339, 337), (337, 339, 338, 330), (347, 355, 345, 331), (346, 356, 363, 348), (348, 363, 362, 349), (349, 362, 361, 350), (350, 361, 360, 351), (351, 360, 359, 352), (352, 359, 358, 353), (353, 358, 357, 354), (354, 357, 355, 347), (14, 13, 34, 36, 37, 38, 39, 40, 41, 42, 35, 126, 127, 128, 129, 130, 131, 132, 133, 134, 135, 136, 137, 138, 139, 140, 156, 158, 159, 160, 161, 162, 163, 346, 348, 349, 350, 351, 352, 353, 354, 347, 331, 332, 333, 334, 335, 336, 337, 330, 259, 278, 310, 312, 313, 314, 315, 316, 317, 318, 319, 311, 280, 281, 282, 283, 284, 285, 286, 287, 288, 289, 290, 291, 292, 293, 279, 260, 261, 262, 263, 264, 265, 266, 267, 258, 164, 157, 104, 106, 107, 108, 109, 110, 111, 112, 113, 114, 105, 53, 54, 55, 56, 57, 58, 59, 60, 61, 62, 63, 64, 65, 52), (364, 365, 367, 366), (370, 372, 373, 374, 375, 376, 371, 368, 365, 364), (366, 367, 369, 377, 379, 380, 381, 382, 383, 378), (377, 369, 368, 371), (369, 367, 365, 368), (370, 378, 383, 372), (372, 383, 382, 373), (373, 382, 381, 374), (374, 381, 380, 375), (375, 380, 379, 376), (376, 379, 377, 371), (366, 378, 370, 364), (384, 385, 387, 386), (390, 392, 393, 394, 395, 396, 391, 388, 385, 384), (386, 387, 389, 397, 399, 400, 401, 402, 403, 398), (397, 389, 388, 391), (389, 387, 385, 388), (390, 398, 403, 392), (392, 403, 402, 393), (393, 402, 401, 394), (394, 401, 400, 395), (395, 400, 399, 396), (396, 399, 397, 391), (386, 398, 390, 384), (404, 405, 407, 406), (410, 412, 413, 414, 415, 416, 411, 408, 405, 404), (406, 407, 409, 417, 419, 420, 421, 422, 423, 418), (417, 409, 408, 411), (409, 407, 405, 408), (410, 418, 423, 412), (412, 423, 422, 413), (413, 422, 421, 414), (414, 421, 420, 415), (415, 420, 419, 416), (416, 419, 417, 411), (406, 418, 410, 404), (424, 425, 427, 426), (470, 456, 448, 463), (431, 433, 434, 435, 436, 437, 432, 429, 425, 424), (426, 427, 430, 438, 440, 441, 442, 443, 444, 439), (438, 430, 429, 432), (430, 427, 425, 429), (431, 439, 444, 433), (433, 444, 443, 434), (434, 443, 442, 435), (435, 442, 441, 436), (436, 441, 440, 437), (437, 440, 438, 432), (426, 439, 431, 424), (462, 428, 445, 471), (455, 447, 446, 449), (447, 445, 428, 446), (448, 456, 461, 450), (450, 461, 460, 451), (451, 460, 459, 452), (452, 459, 458, 453), (453, 458, 457, 454), (454, 457, 455, 449), (470, 472, 473, 474, 475, 476, 477, 471, 445, 447, 455, 457, 458, 459, 460, 461, 456), (470, 463, 469, 472), (472, 469, 468, 473), (473, 468, 467, 474), (474, 467, 466, 475), (475, 466, 465, 476), (476, 465, 464, 477), (477, 464, 462, 471), (448, 450, 451, 452, 453, 454, 449, 446, 428, 462, 464, 465, 466, 467, 468, 469, 463)])
me_cube_002.use_remesh_preserve_volume = False
me_cube_002.use_remesh_preserve_attributes = False
me_cube_002.use_mirror_vertex_groups = False
me_cube_002.update()

# ---- objects
ob_usa = bpy.data.objects.new('USA', me_cube_025)
ob_usa_001 = bpy.data.objects.new('USA.001', me_cube_024)
ob_luxembourg = bpy.data.objects.new('Luxembourg', me_cube_023)
ob_portugal = bpy.data.objects.new('Portugal', me_cube_019)
ob_usa_002 = bpy.data.objects.new('USA.002', me_cube_004)
ob_denmark = bpy.data.objects.new('Denmark', me_cube_003)
ob_turkey = bpy.data.objects.new('Turkey', me_cube_022)
ob_russia = bpy.data.objects.new('Russia', me_cube_021)
ob_finland = bpy.data.objects.new('Finland', me_cube_020)
ob_sweden = bpy.data.objects.new('Sweden', me_cube_018)
ob_norway = bpy.data.objects.new('Norway', me_cube_017)
ob_hungary = bpy.data.objects.new('Hungary', me_cube_016)
ob_spain = bpy.data.objects.new('Spain', me_cube_015)
ob_switzerland = bpy.data.objects.new('Switzerland', me_cube_014)
ob_bulgaria = bpy.data.objects.new('Bulgaria', me_cube_013)
ob_greece = bpy.data.objects.new('Greece', me_cube_012)
ob_romania = bpy.data.objects.new('Romania', me_cube_011)
ob_yugoslavia = bpy.data.objects.new('Yugoslavia', me_cube_010)
ob_italy = bpy.data.objects.new('Italy', me_cube_009)
ob_netherlands = bpy.data.objects.new('Netherlands', me_cube_008)
ob_belgium = bpy.data.objects.new('Belgium', me_cube_007)
ob_poland = bpy.data.objects.new('Poland', me_cube_006)
ob_britain = bpy.data.objects.new('Britain', me_cube_005)
ob_france = bpy.data.objects.new('France', me_cube_001)
ob_germany = bpy.data.objects.new('Germany', me_cube)
ob_europe = bpy.data.objects.new('Europe', me_cube_002)

# ---- transforms, parenting, visibility, modifiers, constraints
ob_usa.location = (-1.048, 1.371e-07, -1.02)
ob_usa.scale = (0.5487, 0.9304, 0.3961)
ob_usa.lineart.crease_threshold = 0.0
ob_usa_001.location = (-1.874, 1.612e-07, -1.199)
ob_usa_001.scale = (0.5487, 0.9304, 0.3961)
ob_usa_001.lineart.crease_threshold = 0.0
ob_luxembourg.location = (-1.989, -7.736e-08, 0.5758)
ob_luxembourg.scale = (0.2579, 0.9304, 0.2326)
ob_luxembourg.lineart.crease_threshold = 0.0
ob_portugal.location = (-4.664, 1.574e-07, -1.174)
ob_portugal.scale = (0.5487, 0.9304, 0.3961)
ob_portugal.lineart.crease_threshold = 0.0
ob_usa_002.location = (-1.823, 1.096e-07, -0.8161)
ob_usa_002.scale = (0.5487, 0.9304, 0.3961)
ob_usa_002.lineart.crease_threshold = 0.0
ob_denmark.location = (-1.513, -2.277e-07, 1.695)
ob_denmark.scale = (0.2579, 0.9304, 0.2326)
ob_denmark.lineart.crease_threshold = 0.0
ob_turkey.location = (1.901, 2.426e-07, -1.816)
ob_turkey.scale = (0.9304, 0.9304, 0.9304)
ob_turkey.lineart.crease_threshold = 0.0
ob_russia.location = (2.441, -2.467e-07, 1.837)
ob_russia.scale = (0.9304, 0.9304, 0.9304)
ob_russia.lineart.crease_threshold = 0.0
ob_finland.location = (0.8835, -3.89e-07, 2.898)
ob_finland.scale = (0.9304, 0.9304, 0.9304)
ob_finland.lineart.crease_threshold = 0.0
ob_sweden.location = (-0.5966, -3.806e-07, 2.835)
ob_sweden.scale = (0.9304, 0.9304, 0.9304)
ob_sweden.lineart.crease_threshold = 0.0
ob_norway.location = (-1.756, -3.774e-07, 2.808)
ob_norway.scale = (0.9304, 0.9304, 0.9304)
ob_norway.lineart.crease_threshold = 0.0
ob_hungary.location = (0.04737, -1.172e-08, 0.0872)
ob_hungary.scale = (0.5487, 0.9304, 0.3961)
ob_hungary.lineart.crease_threshold = 0.0
ob_spain.location = (-3.874, 1.915e-07, -1.425)
ob_spain.scale = (0.5487, 0.9304, 0.3961)
ob_spain.lineart.crease_threshold = 0.0
ob_switzerland.location = (-1.909, -1.517e-08, 0.1129)
ob_switzerland.scale = (0.5487, 0.9304, 0.3961)
ob_switzerland.lineart.crease_threshold = 0.0
ob_bulgaria.location = (1.028, 1.387e-07, -1.033)
ob_bulgaria.scale = (0.5487, 0.9304, 0.3961)
ob_bulgaria.lineart.crease_threshold = 0.0
ob_greece.location = (0.4895, 2.556e-07, -1.902)
ob_greece.scale = (0.5487, 0.9304, 0.3961)
ob_greece.lineart.crease_threshold = 0.0
ob_romania.location = (1.025, 4.352e-08, -0.3239)
ob_romania.scale = (0.5487, 0.9304, 0.3961)
ob_romania.lineart.crease_threshold = 0.0
ob_yugoslavia.location = (-0.3136, 7.747e-08, -0.5766)
ob_yugoslavia.scale = (0.5487, 0.9304, 0.3961)
ob_yugoslavia.lineart.crease_threshold = 0.0
ob_italy.location = (-1.344, 1.179e-07, -0.8775)
ob_italy.scale = (0.5487, 0.9304, 0.3961)
ob_italy.lineart.crease_threshold = 0.0
ob_netherlands.location = (-2.262, -1.232e-07, 0.9171)
ob_netherlands.scale = (0.2579, 0.9304, 0.2326)
ob_netherlands.lineart.crease_threshold = 0.0
ob_belgium.location = (-1.87, -1.716e-07, 1.277)
ob_belgium.scale = (0.9304, 0.9304, 0.9304)
ob_belgium.lineart.crease_threshold = 0.0
ob_poland.location = (0.9332, -1.26e-07, 0.9374)
ob_poland.scale = (0.9304, 0.9304, 0.9304)
ob_poland.lineart.crease_threshold = 0.0
ob_britain.location = (-3.958, -1.892e-07, 1.409)
ob_britain.scale = (0.9304, 0.9304, 0.9304)
ob_britain.lineart.crease_threshold = 0.0
ob_france.location = (-2.726, 3.458e-08, -0.2573)
ob_france.scale = (0.9303, 0.9303, 0.9303)
ob_france.lineart.crease_threshold = 0.0
ob_germany.location = (-1.198, -6.598e-08, 0.491)
ob_germany.scale = (0.9293, 0.9293, 0.9293)
ob_germany.lineart.crease_threshold = 0.0
ob_europe.location = (-1.344, 7.655e-07, -4.196)
ob_europe.scale = (5.865, 0.5343, 5.865)
ob_europe.lineart.crease_threshold = 0.0

# ---- collection membership
col_collection_1.objects.link(ob_usa)
col_collection_1.objects.link(ob_usa_001)
col_collection_1.objects.link(ob_luxembourg)
col_collection_1.objects.link(ob_portugal)
col_collection_1.objects.link(ob_usa_002)
col_collection_1.objects.link(ob_denmark)
col_collection_1.objects.link(ob_turkey)
col_collection_1.objects.link(ob_russia)
col_collection_1.objects.link(ob_finland)
col_collection_1.objects.link(ob_sweden)
col_collection_1.objects.link(ob_norway)
col_collection_1.objects.link(ob_hungary)
col_collection_1.objects.link(ob_spain)
col_collection_1.objects.link(ob_switzerland)
col_collection_1.objects.link(ob_bulgaria)
col_collection_1.objects.link(ob_greece)
col_collection_1.objects.link(ob_romania)
col_collection_1.objects.link(ob_yugoslavia)
col_collection_1.objects.link(ob_italy)
col_collection_1.objects.link(ob_netherlands)
col_collection_1.objects.link(ob_belgium)
col_collection_1.objects.link(ob_poland)
col_collection_1.objects.link(ob_britain)
col_collection_1.objects.link(ob_france)
col_collection_1.objects.link(ob_germany)
col_collection_1.objects.link(ob_europe)

# ---- scene / render settings (as saved in the file)
scene.frame_start = 1; scene.frame_end = 250; scene.frame_set(1)
scene.render.engine = 'BLENDER_EEVEE_NEXT'
scene.render.resolution_percentage = 50
scene.render.dither_intensity = 0.0
scene.cycles.use_denoising = False
scene.cycles.samples = 128
scene.cycles.sampling_pattern = 'TABULATED_SOBOL'
scene.cycles.use_adaptive_sampling = False
scene.cycles.use_light_tree = False
scene.cycles.blur_glossy = 0.0
scene.cycles.sample_clamp_indirect = 0.0
scene.view_settings.view_transform = 'Standard'
bpy.context.view_layer.update()

# ---- added for rendering (the .blend has no active camera and no usable light): camera, sun
cam_auto = bpy.data.cameras.new('AutoCamera')
cam_auto.lens = 50.0
cam_auto.sensor_width = 36.0
cam_auto.clip_end = 1000.0
ob_auto_camera = bpy.data.objects.new('AutoCamera', cam_auto)
scene.collection.objects.link(ob_auto_camera)
ob_auto_camera.location = (14.6577, -16.2631, 12.1361)
ob_auto_camera.rotation_euler = (1.09748, -7.21219e-08, 0.694738)
scene.camera = ob_auto_camera
light_auto_sun = bpy.data.lights.new('AutoSun', 'SUN')
light_auto_sun.energy = 3.0
light_auto_sun.angle = 0.0523599
ob_auto_sun = bpy.data.objects.new('AutoSun', light_auto_sun)
scene.collection.objects.link(ob_auto_sun)
ob_auto_sun.rotation_euler = (0.872665, 0.174533, 0.523599)
bpy.context.view_layer.update()
